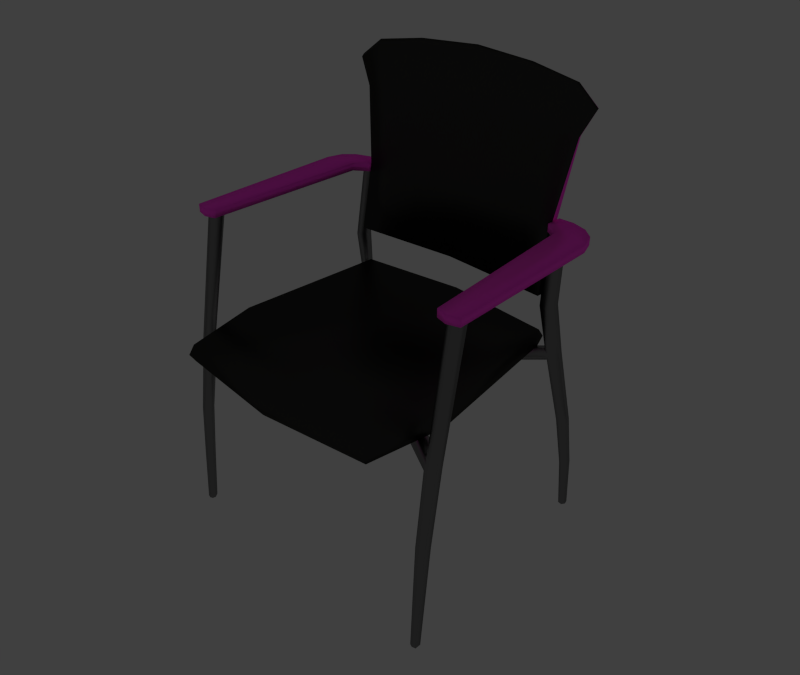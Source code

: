 # Source: stolac.blend  (saved by Blender 2.76.0; exported with 4.5.12 LTS)
import bpy
from mathutils import Matrix  # noqa: F401  (used for matrix-valued properties, if any)

bpy.ops.wm.read_factory_settings(use_empty=True)
scene = bpy.context.scene
scene.name = 'Scene'

# ---- collections
col_collection_1 = bpy.data.collections.new('Collection 1'); scene.collection.children.link(col_collection_1)
col_collection_1.hide_render = True
col_collection_1.hide_viewport = True
col_collection_2 = bpy.data.collections.new('Collection 2'); scene.collection.children.link(col_collection_2)
col_collection_15 = bpy.data.collections.new('Collection 15'); scene.collection.children.link(col_collection_15)
col_collection_15.hide_render = True
col_collection_15.hide_viewport = True

# ---- images (referenced by path relative to the original .blend; pixels are not part of the script)
import os
ASSET_DIR = os.environ.get("B2B_ASSET_DIR", "")  # directory of the original .blend (textures are referenced by path, not embedded)
HERE = os.path.dirname(os.path.abspath(__file__))  # packed textures are extracted next to this script under _unpacked/

def load_image(name, relpath, width, height, colorspace="sRGB"):
    """Load a texture the original file referenced (path relative to the .blend, or extracted next to this script)."""
    p = next((c for c in (os.path.join(HERE, relpath), os.path.join(ASSET_DIR, relpath)) if relpath and os.path.exists(c)), "")
    if p:
        img = bpy.data.images.load(p, check_existing=True)
        img.name = name
    else:  # same state as the original file: an image datablock whose file is absent (Cycles renders it pink)
        img = bpy.data.images.new(name, width, height)
        img.source = "FILE"
        img.filepath = "//" + (relpath or name)
    img.colorspace_settings.name = colorspace
    return img
img_wood_side_panels_jpg = load_image('wood_side_panels.jpg', 'wood_side_panels.jpg', 1024, 1024, 'sRGB')
img_wood_side_panels_bump_png = load_image('wood_side_panels_bump.png', 'wood_side_panels_bump.png', 1024, 1024, 'Non-Color')
img_wood_side_panels_spec_png = load_image('wood_side_panels_spec.png', 'wood_side_panels_spec.png', 1024, 1024, 'Non-Color')

# ---- materials (node trees are filled in below, after node groups)
mat_koza = bpy.data.materials.new('koza')
mat_koza.alpha_threshold = 0.0
mat_koza.roughness = 0.5
mat_koza.line_color = (0.0, 0.0, 0.0, 1.0)
mat_drvo = bpy.data.materials.new('drvo')
mat_drvo.alpha_threshold = 0.0
mat_drvo.roughness = 0.5
mat_drvo.line_color = (0.0, 0.0, 0.0, 1.0)
mat_metal_001 = bpy.data.materials.new('metal.001')
mat_metal_001.alpha_threshold = 0.0
mat_metal_001.roughness = 0.5
mat_metal_001.line_color = (0.0, 0.0, 0.0, 1.0)
mat_matchairleather = bpy.data.materials.new('MatChairLeather')
mat_matchairleather.alpha_threshold = 0.0
mat_matchairleather.diffuse_color = (0.02721, 0.02721, 0.02721, 1.0)
mat_matchairleather.roughness = 0.5
mat_matchairleather.line_color = (0.0, 0.0, 0.0, 1.0)
mat_matchairwood = bpy.data.materials.new('MatChairWood')
mat_matchairwood.alpha_threshold = 0.0
mat_matchairwood.diffuse_color = (0.8, 0.3155, 0.09086, 1.0)
mat_matchairwood.roughness = 0.5
mat_matchairwood.line_color = (0.0, 0.0, 0.0, 1.0)
mat_matchairmetal = bpy.data.materials.new('MatChairMetal')
mat_matchairmetal.alpha_threshold = 0.0
mat_matchairmetal.diffuse_color = (0.2429, 0.2429, 0.2429, 1.0)
mat_matchairmetal.roughness = 0.5
mat_matchairmetal.line_color = (0.0, 0.0, 0.0, 1.0)

# ---- node groups
ng_wood_side_panel = bpy.data.node_groups.new('wood_side_panel', 'ShaderNodeTree')
_s = ng_wood_side_panel.interface.new_socket(name='Shader', in_out='OUTPUT', socket_type='NodeSocketShader')
_s = ng_wood_side_panel.interface.new_socket(name='Value', in_out='OUTPUT', socket_type='NodeSocketFloat')
_s.min_value = 0.0
_s.max_value = 0.0
_s = ng_wood_side_panel.interface.new_socket(name='Vector', in_out='INPUT', socket_type='NodeSocketVector')
_s.min_value = 0.0
_s.max_value = 1.0
_s.hide_value = True
_N = ng_wood_side_panel.nodes; _L = ng_wood_side_panel.links
n0 = _N.new('ShaderNodeTexImage'); n0.name = 'Image Texture.001'; n0.location = (-322, -29)
n0.width = 140
n0.image = img_wood_side_panels_jpg
n1 = _N.new('ShaderNodeTexImage'); n1.name = 'Image Texture.002'; n1.location = (-311, -307)
n1.width = 140
n1.image = img_wood_side_panels_bump_png
n2 = _N.new('ShaderNodeMath'); n2.name = 'Math'; n2.location = (-32, -303)
n2.operation = 'MULTIPLY'
n2.inputs[1].default_value = 0.1
n3 = _N.new('ShaderNodeBsdfAnisotropic'); n3.name = 'Glossy BSDF'; n3.location = (88, 176)
n3.distribution = 'BECKMANN'
n4 = _N.new('ShaderNodeTexImage'); n4.name = 'Image Texture'; n4.location = (-310, 307)
n4.width = 140
n4.image = img_wood_side_panels_spec_png
n5 = _N.new('ShaderNodeMath'); n5.name = 'Math.001'; n5.location = (-127, 271)
n5.operation = 'MULTIPLY'
n5.inputs[1].default_value = 0.6
n6 = _N.new('ShaderNodeBsdfDiffuse'); n6.name = 'Diffuse BSDF'; n6.location = (106, -41)
n7 = _N.new('ShaderNodeMix'); n7.name = 'Mix'; n7.location = (-108, -61)
n7.data_type = 'RGBA'
n7.blend_type = 'ADD'
n7.inputs[0].default_value = 0.9
n7.inputs[7].default_value = (0.5, 0.1288, 0.0, 1.0)
n8 = _N.new('NodeGroupOutput'); n8.name = 'Group Output'; n8.location = (522, 0)
n9 = _N.new('NodeGroupInput'); n9.name = 'Group Input'; n9.location = (-522, 0)
n10 = _N.new('ShaderNodeMixShader'); n10.name = 'Mix Shader'; n10.location = (322, 73)
n10.inputs[0].default_value = 0.8
n11 = _N.new('ShaderNodeMath'); n11.name = 'Math.002'; n11.location = (0, 0)
n11.operation = 'POWER'
_L.new(n10.outputs[0], n8.inputs[0])
_L.new(n3.outputs[0], n10.inputs[1])
_L.new(n6.outputs[0], n10.inputs[2])
_L.new(n1.outputs[0], n2.inputs[0])
_L.new(n0.outputs[0], n7.inputs[6])
_L.new(n0.outputs[0], n3.inputs[0])
_L.new(n4.outputs[0], n5.inputs[0])
_L.new(n9.outputs[0], n4.inputs[0])
_L.new(n2.outputs[0], n8.inputs[1])
_L.new(n7.outputs[2], n6.inputs[0])
_L.new(n9.outputs[0], n0.inputs[0])
_L.new(n9.outputs[0], n1.inputs[0])
_L.new(n5.outputs[0], n11.inputs[0])
_L.new(n11.outputs[0], n3.inputs[1])
n8.is_active_output = True

# ---- material node trees
mat_koza.use_nodes = True; mat_koza.node_tree.nodes.clear()
_N = mat_koza.node_tree.nodes; _L = mat_koza.node_tree.links
n0 = _N.new('ShaderNodeOutputMaterial'); n0.name = 'Material Output'; n0.location = (300, 300)
n1 = _N.new('ShaderNodeMixShader'); n1.name = 'Mix Shader'; n1.location = (110, 300)
n2 = _N.new('ShaderNodeBsdfDiffuse'); n2.name = 'Diffuse BSDF'; n2.location = (-90, 300)
n2.inputs[0].default_value = (0.003096, 0.003096, 0.003096, 1.0)
n3 = _N.new('ShaderNodeBsdfAnisotropic'); n3.name = 'Glossy BSDF'; n3.location = (-90, 300)
n3.distribution = 'BECKMANN'
n3.inputs[0].default_value = (0.005605, 0.005605, 0.005605, 1.0)
n3.inputs[1].default_value = 0.3162
_L.new(n1.outputs[0], n0.inputs[0])
_L.new(n2.outputs[0], n1.inputs[1])
_L.new(n3.outputs[0], n1.inputs[2])
n0.is_active_output = True
mat_drvo.use_nodes = True; mat_drvo.node_tree.nodes.clear()
_N = mat_drvo.node_tree.nodes; _L = mat_drvo.node_tree.links
n0 = _N.new('ShaderNodeOutputMaterial'); n0.name = 'Material Output'; n0.location = (300, 300)
n1 = _N.new('ShaderNodeBsdfDiffuse'); n1.name = 'Diffuse BSDF'; n1.location = (100, 300)
n1.inputs[0].default_value = (0.2266, 0.0745, 0.02155, 1.0)
n1.inputs[1].default_value = 0.1
_L.new(n1.outputs[0], n0.inputs[0])
n0.is_active_output = True
mat_metal_001.use_nodes = True; mat_metal_001.node_tree.nodes.clear()
_N = mat_metal_001.node_tree.nodes; _L = mat_metal_001.node_tree.links
n0 = _N.new('ShaderNodeOutputMaterial'); n0.name = 'Material Output'; n0.location = (300, 300)
n1 = _N.new('ShaderNodeMixShader'); n1.name = 'Mix Shader'; n1.location = (110, 300)
n2 = _N.new('ShaderNodeBsdfDiffuse'); n2.name = 'Diffuse BSDF'; n2.location = (-90, 300)
n2.inputs[0].default_value = (0.01467, 0.01467, 0.01467, 1.0)
n3 = _N.new('ShaderNodeBsdfAnisotropic'); n3.name = 'Glossy BSDF'; n3.location = (-90, 300)
n3.distribution = 'BECKMANN'
n3.inputs[0].default_value = (0.2738, 0.2738, 0.2738, 1.0)
n3.inputs[1].default_value = 0.5385
_L.new(n1.outputs[0], n0.inputs[0])
_L.new(n2.outputs[0], n1.inputs[1])
_L.new(n3.outputs[0], n1.inputs[2])
n0.is_active_output = True
mat_matchairleather.use_nodes = True; mat_matchairleather.node_tree.nodes.clear()
_N = mat_matchairleather.node_tree.nodes; _L = mat_matchairleather.node_tree.links
n0 = _N.new('ShaderNodeOutputMaterial'); n0.name = 'Material Output'; n0.location = (300, 300)
n1 = _N.new('ShaderNodeMixShader'); n1.name = 'Mix Shader'; n1.location = (43, 376)
n1.inputs[0].default_value = 0.6
n2 = _N.new('ShaderNodeMath'); n2.name = 'Math'; n2.location = (61, 154)
n2.operation = 'MULTIPLY'
n2.inputs[1].default_value = 0.01
n3 = _N.new('ShaderNodeBsdfAnisotropic'); n3.name = 'Glossy BSDF'; n3.location = (-202, 445)
n3.distribution = 'BECKMANN'
n3.inputs[0].default_value = (0.1138, 0.1136, 0.106, 1.0)
n3.inputs[1].default_value = 0.4472
n4 = _N.new('ShaderNodeTexVoronoi'); n4.name = 'Voronoi Texture'; n4.location = (-250, 89)
n4.inputs[2].default_value = 100.0
n5 = _N.new('ShaderNodeBsdfDiffuse'); n5.name = 'Diffuse BSDF'; n5.location = (-211, 254)
n5.inputs[0].default_value = (0.009763, 0.009763, 0.009763, 1.0)
n6 = _N.new('ShaderNodeDisplacement'); n6.name = 'Displacement'; n6.location = (0, 0)
n6.inputs[1].default_value = 0.0
n6.inputs[2].default_value = 0.1
_L.new(n1.outputs[0], n0.inputs[0])
_L.new(n3.outputs[0], n1.inputs[1])
_L.new(n5.outputs[0], n1.inputs[2])
_L.new(n4.outputs[1], n2.inputs[0])
_L.new(n2.outputs[0], n6.inputs[0])
_L.new(n6.outputs[0], n0.inputs[2])
n0.is_active_output = True
mat_matchairwood.use_nodes = True; mat_matchairwood.node_tree.nodes.clear()
_N = mat_matchairwood.node_tree.nodes; _L = mat_matchairwood.node_tree.links
n0 = _N.new('ShaderNodeTexCoord'); n0.name = 'Texture Coordinate'; n0.location = (-1511, 244)
n1 = _N.new('ShaderNodeMapping'); n1.name = 'Mapping'; n1.location = (-1174, 255)
n1.inputs[3].default_value = (3.0, 3.0, 3.0)
n2 = _N.new('ShaderNodeOutputMaterial'); n2.name = 'Material Output'; n2.location = (-240, 214)
n3 = _N.new('ShaderNodeGroup'); n3.name = 'Group'; n3.location = (-625, 229)
n3.width = 183
n3.node_tree = ng_wood_side_panel
n4 = _N.new('ShaderNodeDisplacement'); n4.name = 'Displacement'; n4.location = (0, 0)
n4.inputs[1].default_value = 0.0
n4.inputs[2].default_value = 0.1
_L.new(n3.outputs[0], n2.inputs[0])
_L.new(n1.outputs[0], n3.inputs[0])
_L.new(n0.outputs[2], n1.inputs[0])
_L.new(n3.outputs[1], n4.inputs[0])
_L.new(n4.outputs[0], n2.inputs[2])
n2.is_active_output = True
mat_matchairmetal.use_nodes = True; mat_matchairmetal.node_tree.nodes.clear()
_N = mat_matchairmetal.node_tree.nodes; _L = mat_matchairmetal.node_tree.links
n0 = _N.new('ShaderNodeBsdfAnisotropic'); n0.name = 'Glossy BSDF'; n0.location = (4, 301)
n0.distribution = 'BECKMANN'
n0.inputs[0].default_value = (0.2429, 0.2429, 0.2429, 1.0)
n1 = _N.new('ShaderNodeOutputMaterial'); n1.name = 'Material Output'; n1.location = (253, 302)
_L.new(n0.outputs[0], n1.inputs[0])
n1.is_active_output = True

# ---- world
world_world = bpy.data.worlds.new('World'); scene.world = world_world
world_world.color = (0.05088, 0.05088, 0.05088)
world_world.use_sun_shadow = False
world_world.sun_shadow_jitter_overblur = 0.0
world_world.cycles.sampling_method = 'MANUAL'
world_world.cycles.sample_map_resolution = 256

# ---- cameras
cam_camera = bpy.data.cameras.new('Camera')
cam_camera.clip_end = 100.0
cam_camera.lens = 35.0
cam_camera.sensor_width = 32.0
cam_camera.sensor_height = 18.0
cam_camera.ortho_scale = 7.314
cam_camera.dof.focus_distance = 0.0

# ---- lights
light_lamp = bpy.data.lights.new('Lamp', 'SUN')
light_lamp.transmission_factor = 0.0
light_lamp.cutoff_distance = 30.0
light_lamp.angle = 1.527
light_lamp.energy = 1.0
light_lamp.shadow_buffer_clip_start = 1.001
light_lamp.shadow_soft_size = 0.9572
light_lamp.shadow_cascade_max_distance = 1000.0
light_lamp.cycles.use_multiple_importance_sampling = False

# ---- meshes
me_plane = bpy.data.meshes.new('Plane')
me_plane.from_pydata([(1.155, -0.8919, -4.271e-09), (-0.8447, -0.8919, -4.271e-09), (1.155, 1.108, -4.271e-09), (-0.8447, 1.108, -4.271e-09)], [], [(1, 0, 2, 3)])
me_plane.use_remesh_preserve_volume = False
me_plane.use_remesh_preserve_attributes = False
me_plane.use_mirror_vertex_groups = False
me_plane.update()
me_cube_001 = bpy.data.meshes.new('Cube.001')
me_cube_001.from_pydata([(-0.2889, 0.1917, 0.4743), (-0.2683, 0.2078, 0.4743), (-0.2862, 0.1647, 0.6083), (-0.2676, 0.1792, 0.6083), (-0.2761, 0.1753, 0.4743), (-0.2554, 0.1914, 0.4743), (-0.2733, 0.1483, 0.6083), (-0.2548, 0.1628, 0.6083), (-0.2832, 0.1531, 0.6083), (-0.2601, 0.1712, 0.6083), (-0.2581, 0.2032, 0.4743), (-0.2839, 0.1831, 0.4743), (-0.2791, 0.204, 0.4743), (-0.2801, 0.1724, 0.6083), (-0.2625, 0.1829, 0.4743), (-0.2636, 0.1513, 0.6083), (-0.2723, 0.1612, 0.6083), (-0.286, 0.2498, 0.0), (-0.2752, 0.2582, 0.0), (-0.2793, 0.2412, 0.0), (-0.2685, 0.2496, 0.0), (-0.2699, 0.2558, 0.0), (-0.2833, 0.2453, 0.0), (-0.2808, 0.2562, 0.0), (-0.2722, 0.2452, 0.0), (-0.2762, 0.2511, 0.0), (-0.2886, 0.2089, 0.3723), (-0.2889, 0.2321, 0.2125), (-0.2876, 0.2413, 0.1062), (-0.2813, 0.2492, 0.1062), (-0.2814, 0.2415, 0.2125), (-0.28, 0.2197, 0.3723), (-0.2633, 0.201, 0.3824), (-0.2688, 0.2254, 0.2125), (-0.2707, 0.2356, 0.1062), (-0.2794, 0.2308, 0.1062), (-0.2791, 0.2196, 0.2125), (-0.2711, 0.1949, 0.3796), (-0.2844, 0.2358, 0.1062), (-0.285, 0.2256, 0.2125), (-0.2842, 0.2013, 0.3723), (-0.2678, 0.2487, 0.1062), (-0.2654, 0.2409, 0.2125), (-0.2582, 0.2148, 0.3796), (-0.2705, 0.223, 0.3723), (-0.2732, 0.2444, 0.2125), (-0.2744, 0.2517, 0.1062), (-0.2661, 0.2411, 0.1062), (-0.2634, 0.2319, 0.2125), (-0.257, 0.2085, 0.3824), (-0.2679, 0.2017, 0.3582), (-0.275, 0.1966, 0.3625), (-0.2636, 0.2143, 0.3625), (-0.2617, 0.2091, 0.3582), (-0.1764, 0.1792, 0.3824), (-0.1808, 0.1795, 0.3718), (-0.2719, 0.1944, 0.3723), (-0.2589, 0.2174, 0.3723), (-0.1864, 0.1716, 0.3795), (-0.178, 0.1889, 0.3795), (-0.207, -0.1871, 0.6043), (-0.25, 0.1828, 0.6083), (-0.2844, -0.1588, 0.6083), (-0.2924, 0.1828, 0.6083), (-0.2332, -0.1372, 0.6043), (-0.2925, -0.1099, 0.6083), (-0.205, -0.1563, 0.6043), (-0.2938, -0.1291, 0.6083), (-0.2701, 0.1888, 0.6083), (-0.2637, -0.1774, 0.6043), (-0.2571, -0.143, 0.6043), (-0.2495, -0.1631, 0.6043), (-0.207, -0.1871, 0.6179), (-0.25, 0.1828, 0.6179), (-0.2844, -0.1588, 0.6179), (-0.2924, 0.1828, 0.6179), (-0.2332, -0.1372, 0.6179), (-0.2925, -0.1099, 0.6179), (-0.205, -0.1563, 0.6179), (-0.2938, -0.1291, 0.6179), (-0.2701, 0.1888, 0.6179), (-0.2637, -0.1774, 0.6179), (-0.2571, -0.143, 0.6179), (-0.2495, -0.1631, 0.6179), (-0.2333, -0.1683, 0.4703), (-0.2333, -0.1421, 0.4703), (-0.2287, -0.181, 0.6043), (-0.2287, -0.1575, 0.6043), (-0.2125, -0.1683, 0.4703), (-0.2125, -0.142, 0.4703), (-0.2079, -0.181, 0.6043), (-0.2079, -0.1575, 0.6083), (-0.2177, -0.1859, 0.6043), (-0.2177, -0.1565, 0.6043), (-0.2234, -0.1369, 0.4703), (-0.2234, -0.1696, 0.4703), (-0.237, -0.1529, 0.4703), (-0.2311, -0.1715, 0.6043), (-0.2101, -0.1529, 0.4703), (-0.2042, -0.1715, 0.6043), (-0.2174, -0.1723, 0.6043), (-0.2708, -0.2223, 0.0), (-0.2708, -0.2086, 0.0), (-0.2599, -0.2223, 0.0), (-0.2599, -0.2086, 0.0), (-0.2656, -0.2059, 0.0), (-0.2656, -0.223, 0.0), (-0.2727, -0.2143, 0.0), (-0.2587, -0.2143, 0.0), (-0.2658, -0.2138, 0.0), (-0.2427, -0.1832, 0.3682), (-0.2596, -0.2094, 0.2125), (-0.2674, -0.2194, 0.1062), (-0.2698, -0.2096, 0.1062), (-0.2624, -0.1977, 0.2125), (-0.2459, -0.1697, 0.3682), (-0.2209, -0.1681, 0.3783), (-0.2419, -0.1977, 0.2125), (-0.2526, -0.2096, 0.1062), (-0.2541, -0.2195, 0.1062), (-0.2437, -0.2094, 0.2125), (-0.2209, -0.178, 0.3756), (-0.2611, -0.2203, 0.1062), (-0.2521, -0.2104, 0.2125), (-0.234, -0.1843, 0.3682), (-0.2611, -0.1993, 0.1062), (-0.2521, -0.1855, 0.2125), (-0.2286, -0.1555, 0.3756), (-0.2427, -0.1602, 0.3682), (-0.2596, -0.1895, 0.2125), (-0.2675, -0.2026, 0.1062), (-0.2541, -0.2026, 0.1062), (-0.2437, -0.1895, 0.2125), (-0.2229, -0.1585, 0.3783), (-0.207, 0.2878, 0.4131), (-0.207, -0.1563, 0.4131), (-0.207, 0.2878, 0.3783), (-0.207, -0.1563, 0.3783), (-0.2171, -0.1261, 0.3783), (-0.2171, 0.2575, 0.3783), (-0.2171, 0.2575, 0.4131), (-0.2171, -0.1261, 0.4131), (-0.1762, 0.2979, 0.3783), (-0.1762, 0.2979, 0.4131), (-0.1762, -0.1664, 0.3783), (-0.1762, -0.1664, 0.4131), (-0.1762, 0.2575, 0.4148), (-0.1762, -0.1261, 0.4148), (-7.834e-09, -0.1792, 0.3783), (1.358e-08, 0.3107, 0.3783), (-0.2368, 0.1407, 0.3783), (-0.2368, 0.1407, 0.4131), (-0.1925, 0.1407, 0.4148), (1.358e-08, 0.3107, 0.4131), (-7.834e-09, -0.1792, 0.4131), (1.172e-08, 0.2681, 0.4148), (-5.973e-09, -0.1366, 0.4148), (6.151e-09, 0.1407, 0.4072), (-0.2089, -0.1691, 0.4862), (-0.2089, -0.1388, 0.489), (-0.1728, -0.2155, 0.8478), (-0.1728, -0.1849, 0.8499), (-2.86e-08, -0.1817, 0.4862), (6.064e-08, -0.1515, 0.489), (-1.096e-07, -0.2206, 0.8573), (2.047e-08, -0.1972, 0.8594), (-0.2307, -0.2107, 0.8318), (-0.2307, -0.1807, 0.8346), (4.223e-08, -0.1866, 0.8403), (4.79e-08, -0.1848, 0.8177), (-0.2427, -0.2083, 0.8085), (-0.2427, -0.179, 0.8112), (4.76e-08, -0.1747, 0.6179), (-0.2036, -0.1856, 0.6154), (-0.2036, -0.1583, 0.6179), (4.21e-08, -0.1868, 0.7683), (-0.2205, -0.2039, 0.7599), (-0.2205, -0.1745, 0.7626), (-0.2243, -0.1713, 0.3542), (-0.2247, -0.18, 0.3584), (-0.2316, -0.1602, 0.3584), (-0.2263, -0.1618, 0.3542), (-0.1536, -0.1175, 0.3783), (-0.1565, -0.1207, 0.3677), (-0.221, -0.1789, 0.3683), (-0.2311, -0.1545, 0.3682), (-0.1537, -0.13, 0.3754), (-0.1622, -0.1127, 0.3754), (-0.2095, 0.2983, 0.3957), (-0.2095, -0.1677, 0.3957), (-0.2201, -0.136, 0.3957), (-0.2201, 0.2666, 0.3957), (-0.1772, 0.3089, 0.3957), (-0.1772, -0.1783, 0.3957), (-0.2408, 0.144, 0.3957), (0.008476, 0.3224, 0.3957), (0.008476, -0.1917, 0.3957), (-0.21, -0.1533, 0.4828), (-0.1732, -0.1969, 0.8518), (0.003675, -0.1662, 0.4828), (0.003674, -0.2094, 0.8592), (-0.2323, -0.1959, 0.8358), (-0.2446, -0.1938, 0.8119), (-0.2046, -0.1717, 0.6146), (-0.2219, -0.1893, 0.7623), (-0.1795, -0.1312, 0.489), (-0.1984, -0.1723, 0.8353), (-0.2089, -0.1705, 0.812), (-0.1749, -0.1512, 0.6179), (-0.1896, -0.1669, 0.7633), (-0.18, -0.155, 0.4828), (0.003137, -0.211, 0.8586), (-0.2099, -0.1556, 0.4833), (-0.1731, -0.1996, 0.8512), (-0.232, -0.1981, 0.8352), (-0.2443, -0.196, 0.8114), (-0.2045, -0.1737, 0.6147), (-0.2217, -0.1914, 0.7619), (-0.0002073, -0.1741, 0.487), (-0.1941, -0.1623, 0.487), (0.001342, -0.2099, 0.859), (-0.2094, -0.1548, 0.4855), (-0.173, -0.198, 0.8494), (-0.2313, -0.1968, 0.8337), (-0.2435, -0.1948, 0.8102), (-0.2041, -0.1728, 0.6155), (-0.2211, -0.1903, 0.7612)], [], [(12, 1, 3, 13), (14, 15, 7, 5), (16, 9, 7, 15), (9, 10, 5, 7), (11, 8, 6, 4), (41, 46, 18, 21), (13, 3, 9, 16), (3, 1, 10, 9), (0, 2, 8, 11), (38, 35, 19, 22), (0, 12, 13, 2), (4, 6, 15, 14), (8, 16, 15, 6), (29, 28, 17, 23), (2, 13, 16, 8), (35, 34, 24, 19), (25, 22, 19, 24), (23, 17, 22, 25), (21, 25, 24, 20), (18, 23, 25, 21), (28, 38, 22, 17), (47, 41, 21, 20), (34, 47, 20, 24), (46, 29, 23, 18), (10, 1, 44, 43), (42, 45, 46, 41), (11, 4, 37, 40), (39, 36, 35, 38), (12, 0, 26, 31), (30, 27, 28, 29), (4, 14, 32, 37), (51, 50, 33, 36), (36, 33, 34, 35), (0, 11, 40, 26), (27, 39, 38, 28), (5, 10, 43, 49), (53, 52, 42, 48), (48, 42, 41, 47), (14, 5, 49, 32), (50, 53, 48, 33), (33, 48, 47, 34), (1, 12, 31, 44), (45, 30, 29, 46), (26, 40, 39, 27), (40, 56, 51), (55, 58, 54), (55, 54, 59), (31, 26, 27, 30), (43, 57, 59, 54), (37, 32, 54), (57, 44, 52), (49, 43, 54), (44, 31, 30, 45), (52, 44, 45, 42), (40, 51, 36, 39), (43, 44, 57), (32, 49, 54), (40, 37, 56), (56, 37, 54, 58), (50, 51, 55), (52, 53, 55), (53, 50, 55), (57, 52, 55, 59), (51, 56, 58, 55), (71, 67, 62, 69), (68, 63, 65, 70), (70, 65, 67, 71), (66, 71, 69, 60), (61, 68, 70, 64), (64, 70, 71, 66), (83, 81, 74, 79), (80, 82, 77, 75), (82, 83, 79, 77), (78, 72, 81, 83), (73, 76, 82, 80), (76, 78, 83, 82), (60, 69, 81, 72), (63, 68, 80, 75), (67, 65, 77, 79), (64, 66, 78, 76), (62, 67, 79, 74), (66, 60, 72, 78), (69, 62, 74, 81), (68, 61, 73, 80), (65, 63, 75, 77), (61, 64, 76, 73), (96, 85, 87, 97), (98, 99, 91, 89), (100, 93, 91, 99), (93, 94, 89, 91), (95, 92, 90, 88), (125, 130, 102, 105), (97, 87, 93, 100), (87, 85, 94, 93), (84, 86, 92, 95), (122, 119, 103, 106), (84, 96, 97, 86), (88, 90, 99, 98), (92, 100, 99, 90), (113, 112, 101, 107), (86, 97, 100, 92), (119, 118, 108, 103), (109, 106, 103, 108), (107, 101, 106, 109), (105, 109, 108, 104), (102, 107, 109, 105), (112, 122, 106, 101), (131, 125, 105, 104), (118, 131, 104, 108), (130, 113, 107, 102), (94, 85, 128, 127), (126, 129, 130, 125), (95, 88, 121, 124), (123, 120, 119, 122), (96, 84, 110, 115), (114, 111, 112, 113), (88, 98, 116, 121), (179, 178, 117, 120), (120, 117, 118, 119), (84, 95, 124, 110), (111, 123, 122, 112), (89, 94, 127, 133), (181, 180, 126, 132), (132, 126, 125, 131), (98, 89, 133, 116), (178, 181, 132, 117), (117, 132, 131, 118), (85, 96, 115, 128), (129, 114, 113, 130), (193, 189, 135, 145), (191, 188, 134, 140), (189, 190, 141, 135), (194, 191, 140, 151), (188, 192, 143, 134), (196, 193, 145, 154), (141, 147, 145, 135), (139, 149, 142, 136), (134, 143, 146, 140), (151, 152, 147, 141), (137, 144, 148, 138), (190, 194, 151, 141), (140, 146, 152, 151), (192, 195, 153, 143), (147, 156, 154, 145), (143, 153, 155, 146), (152, 157, 156, 147), (162, 173, 158), (148, 144, 193, 196), (146, 155, 157, 152), (210, 197, 159, 205), (160, 166, 170), (201, 198, 161, 167), (202, 201, 167, 171), (207, 206, 168, 169), (204, 202, 171, 177), (209, 207, 169, 175), (197, 203, 174, 159), (205, 208, 172, 163), (203, 204, 177, 174), (208, 209, 175, 172), (110, 124, 123, 111), (124, 184, 179), (183, 186, 182), (183, 182, 187), (115, 110, 111, 114), (127, 185, 187, 182), (121, 116, 182), (185, 128, 180), (133, 127, 182), (128, 115, 114, 129), (180, 128, 129, 126), (124, 179, 120, 123), (127, 128, 185), (116, 133, 182), (124, 121, 184), (184, 121, 182, 186), (144, 137, 189, 193), (139, 136, 188, 191), (137, 138, 190, 189), (150, 139, 191, 194), (136, 142, 192, 188), (138, 150, 194, 190), (138, 148, 150), (223, 222, 198, 201), (224, 223, 201, 202), (226, 224, 202, 204), (221, 225, 203, 197), (225, 226, 204, 203), (199, 210, 205, 163), (200, 165, 161, 198), (167, 161, 206), (220, 200, 198, 222), (171, 167, 206, 207), (206, 161, 165, 168), (177, 171, 207, 209), (218, 219, 210, 199), (159, 174, 208, 205), (164, 160, 176), (174, 177, 209, 208), (150, 148, 149, 139), (142, 149, 195, 192), (176, 160, 170), (162, 164, 176, 173), (219, 221, 197, 210), (178, 179, 183), (180, 181, 183), (181, 178, 183), (185, 180, 183, 187), (179, 184, 186, 183), (166, 160, 213, 214), (170, 166, 214, 215), (176, 170, 215, 217), (158, 173, 216, 212), (173, 176, 217, 216), (164, 211, 213, 160), (214, 213, 222, 223), (215, 214, 223, 224), (217, 215, 224, 226), (212, 216, 225, 221), (216, 217, 226, 225), (211, 220, 222, 213), (162, 158, 219, 218), (158, 212, 221, 219)])
me_cube_001.polygons.foreach_set('material_index', [2, 2, 2, 2, 2, 2, 2, 2, 2, 2, 2, 2, 2, 2, 2, 2, 2, 2, 2, 2, 2, 2, 2, 2, 2, 2, 2, 2, 2, 2, 2, 2, 2, 2, 2, 2, 2, 2, 2, 2, 2, 2, 2, 2, 2, 2, 2, 2, 2, 2, 2, 2, 2, 2, 2, 2, 2, 2, 2, 2, 2, 2, 2, 2, 1, 1, 1, 1, 1, 1, 1, 1, 1, 1, 1, 1, 1, 1, 1, 1, 1, 1, 1, 1, 1, 1, 2, 2, 2, 2, 2, 2, 2, 2, 2, 2, 2, 2, 2, 2, 2, 2, 2, 2, 2, 2, 2, 2, 2, 2, 2, 2, 2, 2, 2, 2, 2, 2, 2, 2, 2, 2, 2, 2, 2, 2, 2, 2, 2, 0, 0, 0, 0, 0, 0, 0, 0, 0, 0, 0, 0, 0, 0, 0, 0, 0, 1, 0, 0, 0, 1, 0, 0, 0, 0, 0, 0, 0, 0, 0, 2, 2, 2, 2, 2, 2, 2, 2, 2, 2, 2, 2, 2, 2, 2, 2, 0, 0, 0, 0, 0, 0, 0, 0, 0, 0, 0, 0, 0, 0, 0, 1, 0, 0, 0, 0, 0, 1, 0, 0, 0, 1, 1, 0, 2, 2, 2, 2, 2, 1, 1, 1, 1, 1, 1, 1, 1, 1, 1, 1, 1, 1, 1])
me_cube_001.materials.append(mat_koza)
me_cube_001.materials.append(mat_drvo)
me_cube_001.materials.append(mat_metal_001)
me_cube_001.use_remesh_preserve_volume = False
me_cube_001.use_remesh_preserve_attributes = False
me_cube_001.use_mirror_vertex_groups = False
me_cube_001.update()
me_cube_000 = bpy.data.meshes.new('Cube.000')
me_cube_000.from_pydata([(-0.2827, 0.1714, 0.603), (-0.2713, 0.1792, 0.603), (-0.2668, 0.1483, 0.603), (-0.2548, 0.1628, 0.603), (-0.2832, 0.1531, 0.603), (-0.2601, 0.1712, 0.603), (-0.2825, 0.2565, 0.0), (-0.2752, 0.2582, 0.0), (-0.2744, 0.2412, 0.0), (-0.2685, 0.2496, 0.0), (-0.2699, 0.2558, 0.0), (-0.2833, 0.2453, 0.0), (-0.2851, 0.2156, 0.3654), (-0.2854, 0.2388, 0.2125), (-0.2841, 0.248, 0.1062), (-0.2744, 0.2517, 0.1062), (-0.2732, 0.2444, 0.2125), (-0.2705, 0.223, 0.3654), (-0.2645, 0.2, 0.3773), (-0.2742, 0.2196, 0.2125), (-0.2745, 0.2308, 0.1062), (-0.2844, 0.2358, 0.1062), (-0.285, 0.2256, 0.2125), (-0.2842, 0.2013, 0.3654), (-0.2678, 0.2487, 0.1062), (-0.2654, 0.2409, 0.2125), (-0.2627, 0.2148, 0.3782), (-0.2661, 0.2411, 0.1062), (-0.2634, 0.2319, 0.2125), (-0.2593, 0.2042, 0.3791), (-0.2702, 0.1966, 0.3556), (-0.2626, 0.2203, 0.3556), (-0.2617, 0.2091, 0.3514), (-0.207, -0.1871, 0.603), (-0.25, 0.1828, 0.603), (-0.2844, -0.1588, 0.603), (-0.2924, 0.1828, 0.603), (-0.2332, -0.1372, 0.603), (-0.2938, -0.1291, 0.603), (-0.205, -0.1563, 0.603), (-0.2701, 0.1888, 0.603), (-0.2637, -0.1774, 0.603), (-0.207, -0.1871, 0.6179), (-0.2844, -0.1588, 0.6179), (-0.2924, 0.1828, 0.6179), (-0.2332, -0.1372, 0.6179), (-0.2938, -0.1291, 0.6179), (-0.205, -0.1563, 0.6179), (-0.2701, 0.1888, 0.6179), (-0.2637, -0.1774, 0.6179), (-0.2333, -0.1683, 0.4703), (-0.2284, -0.1395, 0.4703), (-0.2287, -0.181, 0.603), (-0.2232, -0.157, 0.603), (-0.218, -0.1689, 0.4703), (-0.2125, -0.142, 0.4703), (-0.2128, -0.1835, 0.603), (-0.2079, -0.1575, 0.603), (-0.237, -0.1529, 0.4703), (-0.2311, -0.1715, 0.603), (-0.2101, -0.1529, 0.4703), (-0.2042, -0.1715, 0.603), (-0.2708, -0.2223, 0.0), (-0.2682, -0.2072, 0.0), (-0.2628, -0.2226, 0.0), (-0.2599, -0.2086, 0.0), (-0.2727, -0.2143, 0.0), (-0.2587, -0.2143, 0.0), (-0.2427, -0.1832, 0.3682), (-0.2596, -0.2094, 0.2125), (-0.2674, -0.2194, 0.1062), (-0.2698, -0.2096, 0.1062), (-0.2624, -0.1977, 0.2125), (-0.2459, -0.1697, 0.3682), (-0.2205, -0.17, 0.3783), (-0.2419, -0.1977, 0.2125), (-0.2526, -0.2096, 0.1062), (-0.2576, -0.2199, 0.1062), (-0.2479, -0.2099, 0.2125), (-0.2245, -0.18, 0.3643), (-0.2643, -0.201, 0.1062), (-0.2558, -0.1875, 0.2125), (-0.2322, -0.1583, 0.3652), (-0.2541, -0.2026, 0.1062), (-0.2437, -0.1895, 0.2125), (-0.2233, -0.1566, 0.3783), (-0.207, 0.2878, 0.4131), (-0.207, -0.1563, 0.4131), (-0.207, 0.2878, 0.3783), (-0.207, -0.1563, 0.3783), (-0.2368, 0.1407, 0.3783), (-0.2368, 0.1407, 0.4131), (-0.2089, -0.1691, 0.4862), (-0.2089, -0.1388, 0.489), (-0.1112, -0.2188, 0.8512), (-0.1112, -0.1905, 0.8533), (-0.1601, -0.1617, 0.6179), (-0.2045, -0.2129, 0.8361), (-0.2045, -0.1829, 0.8387), (-0.2427, -0.2089, 0.8085), (-0.2427, -0.179, 0.8112), (-0.2036, -0.1856, 0.6154), (-0.2036, -0.1583, 0.6179), (-0.2205, -0.2039, 0.7599), (-0.2205, -0.1745, 0.7626), (-0.2243, -0.1713, 0.3542), (-0.2263, -0.1618, 0.3542), (-0.2095, 0.2983, 0.3957), (-0.2095, -0.1677, 0.3957), (-0.2408, 0.144, 0.3957), (-0.2263, -0.1892, 0.7612), (-0.2114, -0.1976, 0.8447), (-0.2521, -0.1937, 0.8126), (-0.1181, -0.2045, 0.8596), (-0.2036, -0.1719, 0.6167), (-0.2089, -0.1539, 0.4876), (-0.09226, -0.1671, 0.6179), (-0.1643, -0.1725, 0.4862), (-0.09465, -0.1779, 0.4862), (-0.09226, -0.1943, 0.6154), (-0.1601, -0.189, 0.6154), (-0.09465, -0.1476, 0.489), (-0.1643, -0.1422, 0.489), (-0.1734, -0.1779, 0.7626), (-0.09991, -0.1833, 0.7626), (-0.09465, -0.1627, 0.4876), (-0.1643, -0.1574, 0.4876), (-0.1734, -0.2073, 0.7626), (-0.09991, -0.2126, 0.7626), (-0.25, 0.1828, 0.6179), (-0.2354, -0.187, 0.6179), (-0.2354, -0.187, 0.603), (-0.267, -0.1312, 0.6179), (-0.267, -0.1312, 0.603), (0.2827, 0.1714, 0.603), (0.2713, 0.1792, 0.603), (0.2668, 0.1483, 0.603), (0.2548, 0.1628, 0.603), (0.2832, 0.1531, 0.603), (0.2601, 0.1712, 0.603), (0.2825, 0.2565, 0.0), (0.2752, 0.2582, 0.0), (0.2744, 0.2412, 0.0), (0.2685, 0.2496, 0.0), (0.2699, 0.2558, 0.0), (0.2833, 0.2453, 0.0), (0.2851, 0.2156, 0.3654), (0.2854, 0.2388, 0.2125), (0.2841, 0.248, 0.1062), (0.2744, 0.2517, 0.1062), (0.2732, 0.2444, 0.2125), (0.2705, 0.223, 0.3654), (0.2645, 0.2, 0.3773), (0.2742, 0.2196, 0.2125), (0.2745, 0.2308, 0.1062), (0.2844, 0.2358, 0.1062), (0.285, 0.2256, 0.2125), (0.2842, 0.2013, 0.3654), (0.2678, 0.2487, 0.1062), (0.2654, 0.2409, 0.2125), (0.2627, 0.2148, 0.3782), (0.2661, 0.2411, 0.1062), (0.2634, 0.2319, 0.2125), (0.2593, 0.2042, 0.3791), (0.2702, 0.1966, 0.3556), (0.2626, 0.2203, 0.3556), (0.2617, 0.2091, 0.3514), (0.207, -0.1871, 0.603), (0.25, 0.1828, 0.603), (0.2844, -0.1588, 0.603), (0.2924, 0.1828, 0.603), (0.2332, -0.1372, 0.603), (0.2938, -0.1291, 0.603), (0.205, -0.1563, 0.603), (0.2701, 0.1888, 0.603), (0.2637, -0.1774, 0.603), (0.207, -0.1871, 0.6179), (0.2844, -0.1588, 0.6179), (0.2924, 0.1828, 0.6179), (0.2332, -0.1372, 0.6179), (0.2938, -0.1291, 0.6179), (0.205, -0.1563, 0.6179), (0.2701, 0.1888, 0.6179), (0.2637, -0.1774, 0.6179), (0.2333, -0.1683, 0.4703), (0.2284, -0.1395, 0.4703), (0.2287, -0.181, 0.603), (0.2232, -0.157, 0.603), (0.218, -0.1689, 0.4703), (0.2125, -0.142, 0.4703), (0.2128, -0.1835, 0.603), (0.2079, -0.1575, 0.603), (0.237, -0.1529, 0.4703), (0.2311, -0.1715, 0.603), (0.2101, -0.1529, 0.4703), (0.2042, -0.1715, 0.603), (0.2708, -0.2223, 0.0), (0.2682, -0.2072, 0.0), (0.2628, -0.2226, 0.0), (0.2599, -0.2086, 0.0), (0.2727, -0.2143, 0.0), (0.2587, -0.2143, 0.0), (0.2427, -0.1832, 0.3682), (0.2596, -0.2094, 0.2125), (0.2674, -0.2194, 0.1062), (0.2698, -0.2096, 0.1062), (0.2624, -0.1977, 0.2125), (0.2459, -0.1697, 0.3682), (0.2205, -0.17, 0.3783), (0.2419, -0.1977, 0.2125), (0.2526, -0.2096, 0.1062), (0.2576, -0.2199, 0.1062), (0.2479, -0.2099, 0.2125), (0.2245, -0.18, 0.3643), (0.2643, -0.201, 0.1062), (0.2558, -0.1875, 0.2125), (0.2322, -0.1583, 0.3652), (0.2541, -0.2026, 0.1062), (0.2437, -0.1895, 0.2125), (0.2233, -0.1566, 0.3783), (0.207, 0.2878, 0.4131), (0.207, -0.1563, 0.4131), (0.207, 0.2878, 0.3783), (0.207, -0.1563, 0.3783), (0.0, -0.1792, 0.3783), (0.0, 0.3107, 0.3783), (0.2368, 0.1407, 0.3783), (0.2368, 0.1407, 0.4131), (0.0, 0.3107, 0.4131), (0.0, -0.1792, 0.4131), (0.2089, -0.1691, 0.4862), (0.2089, -0.1388, 0.489), (0.1112, -0.2188, 0.8512), (0.1112, -0.1905, 0.8533), (0.0, -0.1548, 0.489), (0.1601, -0.1617, 0.6179), (0.0, -0.224, 0.8573), (0.0, -0.2005, 0.8594), (0.2045, -0.2129, 0.8361), (0.2045, -0.1829, 0.8387), (0.2427, -0.2089, 0.8085), (0.2427, -0.179, 0.8112), (0.2036, -0.1856, 0.6154), (0.2036, -0.1583, 0.6179), (0.2205, -0.2039, 0.7599), (0.2205, -0.1745, 0.7626), (0.2243, -0.1713, 0.3542), (0.2263, -0.1618, 0.3542), (0.0, 0.1246, 0.4131), (0.2095, 0.2983, 0.3957), (0.2095, -0.1677, 0.3957), (0.2408, 0.144, 0.3957), (0.0, 0.3224, 0.3957), (0.0, -0.1917, 0.3957), (0.0, -0.17, 0.4876), (0.2263, -0.1892, 0.7612), (0.2114, -0.1976, 0.8447), (0.2521, -0.1937, 0.8126), (0.0, -0.2123, 0.8657), (0.1181, -0.2045, 0.8596), (0.2036, -0.1719, 0.6167), (0.2089, -0.1539, 0.4876), (0.0, -0.1851, 0.4862), (0.0, -0.2016, 0.6154), (0.0, -0.1744, 0.6179), (0.0, -0.1905, 0.7626), (0.09226, -0.1671, 0.6179), (0.1643, -0.1725, 0.4862), (0.09465, -0.1779, 0.4862), (0.09226, -0.1943, 0.6154), (0.1601, -0.189, 0.6154), (0.09465, -0.1476, 0.489), (0.1643, -0.1422, 0.489), (0.1734, -0.1779, 0.7626), (0.09991, -0.1833, 0.7626), (0.09465, -0.1627, 0.4876), (0.1643, -0.1574, 0.4876), (0.1734, -0.2073, 0.7626), (0.09991, -0.2126, 0.7626), (0.0, -0.2199, 0.7626), (0.25, 0.1828, 0.6179), (0.2354, -0.187, 0.6179), (0.2354, -0.187, 0.603), (0.267, -0.1312, 0.6179), (0.267, -0.1312, 0.603), (0.0, 0.1246, 0.3783), (-0.1358, 0.1245, 0.3649), (-0.1226, -0.06908, 0.3781), (-0.1137, -0.08045, 0.3542), (-0.1147, -0.08121, 0.3783), (-0.1111, -0.08724, 0.3643), (-0.1233, -0.06724, 0.3545), (-0.129, -0.06189, 0.3652), (-0.2638, 0.2191, 0.3654), (-0.2561, 0.2163, 0.3556), (-0.2529, 0.2003, 0.3791), (-0.2562, 0.2109, 0.3782), (-0.2552, 0.2052, 0.3514), (-0.2639, 0.1925, 0.3556), (-0.258, 0.1959, 0.3773), (-0.2778, 0.1972, 0.3654), (-0.2291, -0.1554, 0.3652), (-0.2232, -0.159, 0.3542), (-0.221, -0.1686, 0.3542), (-0.2211, -0.1773, 0.3643), (-0.2172, -0.1673, 0.3783), (-0.22, -0.1538, 0.3783), (0.2658, 0.2202, 0.3654), (0.258, 0.2175, 0.3556), (0.2549, 0.2015, 0.3791), (0.2582, 0.2121, 0.3782), (0.2572, 0.2063, 0.3514), (0.2658, 0.1938, 0.3556), (0.26, 0.1971, 0.3773), (0.2797, 0.1984, 0.3654), (0.2286, -0.1549, 0.3652), (0.2226, -0.1585, 0.3542), (0.2204, -0.1681, 0.3542), (0.2206, -0.1768, 0.3643), (0.2166, -0.1668, 0.3783), (0.2194, -0.1533, 0.3783), (0.2498, 0.1789, 0.603), (0.2924, 0.179, 0.603), (0.2924, 0.179, 0.6179), (0.2498, 0.1789, 0.6179), (0.27, 0.1849, 0.6179), (0.27, 0.1849, 0.603), (-0.2497, 0.1775, 0.603), (-0.2924, 0.1776, 0.603), (-0.2924, 0.1776, 0.6179), (-0.2497, 0.1775, 0.6179), (-0.27, 0.1835, 0.6179), (-0.27, 0.1835, 0.603), (-0.2085, -0.1539, 0.603), (-0.2106, -0.1871, 0.603), (-0.2085, -0.1539, 0.6179), (-0.2106, -0.1871, 0.6179), (0.2069, -0.155, 0.603), (0.209, -0.1871, 0.603), (0.2069, -0.155, 0.6179), (0.209, -0.1871, 0.6179), (0.1317, 0.1413, 0.3654), (0.1369, 0.1294, 0.3791), (0.1355, 0.1325, 0.3514), (0.1409, 0.1227, 0.3776), (0.1496, 0.1138, 0.3654), (0.1312, 0.1408, 0.3556), (0.1334, 0.1366, 0.3782), (0.1468, 0.1152, 0.3553), (0.1378, 0.1253, 0.3653), (-0.1307, 0.1407, 0.3654), (-0.1368, 0.1292, 0.3791), (-0.1351, 0.1323, 0.3514), (-0.1408, 0.1225, 0.3776), (-0.1483, 0.113, 0.3654), (-0.1305, 0.1403, 0.3556), (-0.1329, 0.1363, 0.3782), (-0.1462, 0.1148, 0.3553), (-0.1198, -0.07405, 0.3663), (0.1124, -0.0795, 0.3542), (0.1212, -0.0693, 0.3781), (0.1284, -0.06083, 0.3652), (0.1232, -0.06697, 0.3546), (0.1082, -0.08446, 0.3643), (0.1123, -0.07965, 0.3783), (0.1152, -0.0704, 0.3663)], [], [(3, 29, 26, 5), (1, 17, 12, 0), (14, 6, 11, 21), (27, 9, 10, 24), (5, 26, 17, 1), (25, 24, 15, 16), (16, 15, 14, 13), (0, 12, 23, 4), (13, 14, 21, 22), (32, 28, 25, 31), (28, 27, 24, 25), (30, 19, 28, 32), (19, 20, 27, 28), (24, 10, 7, 15), (12, 13, 22, 23), (17, 16, 13, 12), (31, 25, 16, 17), (23, 22, 19, 30), (15, 7, 6, 14), (20, 8, 9, 27), (131, 130, 49, 41), (36, 44, 48, 40), (333, 335, 47, 39), (35, 43, 46, 38), (39, 47, 42, 33), (41, 49, 43, 35), (328, 329, 44, 36), (335, 45, 130, 336), (58, 59, 53, 51), (60, 55, 57, 61), (55, 85, 82, 51), (50, 52, 59, 58), (54, 60, 61, 56), (71, 66, 62, 70), (77, 64, 67, 76), (76, 67, 65, 83), (69, 70, 77, 78), (58, 73, 68, 50), (72, 71, 70, 69), (54, 79, 74, 60), (78, 77, 76, 75), (84, 83, 80, 81), (60, 74, 85, 55), (105, 75, 84, 106), (75, 76, 83, 84), (81, 80, 71, 72), (109, 91, 86, 107), (108, 87, 91, 109), (253, 229, 87, 108), (114, 110, 104, 102), (73, 72, 69, 68), (82, 81, 72, 73), (80, 63, 66, 71), (79, 78, 75, 105), (51, 82, 73, 58), (224, 253, 108, 89), (90, 109, 107, 88), (89, 108, 109, 90), (121, 234, 254, 125), (88, 107, 252, 225), (107, 86, 228, 252), (125, 254, 262, 118), (119, 118, 262, 263), (83, 65, 63, 80), (112, 111, 98, 100), (110, 112, 100, 104), (258, 237, 95, 113), (111, 113, 95, 98), (121, 116, 264, 234), (101, 103, 110, 114), (99, 97, 111, 112), (103, 99, 112, 110), (236, 258, 113, 94), (97, 94, 113, 111), (114, 115, 92, 101), (102, 104, 123, 96), (102, 93, 115, 114), (21, 11, 8, 20), (22, 21, 20, 19), (2, 18, 29, 3), (4, 23, 18, 2), (106, 84, 81, 82), (50, 68, 79, 54), (50, 54, 56, 52), (53, 57, 55, 51), (70, 62, 64, 77), (68, 69, 78, 79), (229, 248, 91, 87), (91, 248, 228, 86), (116, 124, 265, 264), (96, 123, 124, 116), (93, 102, 96, 122), (122, 96, 116, 121), (101, 92, 117, 120), (120, 117, 118, 119), (115, 126, 117, 92), (126, 125, 118, 117), (93, 122, 126, 115), (122, 121, 125, 126), (98, 123, 104, 100), (95, 124, 123, 98), (237, 265, 124, 95), (103, 101, 120, 127), (128, 127, 120, 119), (279, 128, 119, 263), (97, 99, 103, 127), (94, 97, 127, 128), (236, 94, 128, 279), (45, 132, 49, 130), (334, 336, 130, 131), (49, 132, 46, 43), (40, 48, 129, 34), (327, 330, 45, 37), (330, 129, 48, 331), (329, 46, 132, 331), (333, 39, 33, 334), (133, 37, 131, 41), (38, 133, 41, 35), (332, 328, 36, 40), (327, 332, 40, 34), (90, 88, 225, 285), (89, 90, 285, 224), (360, 361, 365), (355, 350, 286), (357, 352, 286), (302, 301, 292, 291), (363, 364, 365), (359, 363, 365), (301, 306, 287, 292), (305, 304, 290, 289), (362, 359, 365), (351, 353, 286), (352, 355, 286), (137, 139, 160, 163), (135, 134, 146, 151), (148, 155, 145, 140), (161, 158, 144, 143), (139, 135, 151, 160), (159, 150, 149, 158), (150, 147, 148, 149), (134, 138, 157, 146), (147, 156, 155, 148), (166, 165, 159, 162), (162, 159, 158, 161), (164, 166, 162, 153), (153, 162, 161, 154), (158, 149, 141, 144), (146, 157, 156, 147), (151, 146, 147, 150), (165, 151, 150, 159), (157, 164, 153, 156), (149, 148, 140, 141), (154, 161, 143, 142), (282, 175, 183, 281), (170, 174, 182, 178), (337, 173, 181, 339), (169, 172, 180, 177), (173, 167, 176, 181), (175, 169, 177, 183), (322, 170, 178, 323), (339, 340, 281, 179), (192, 185, 187, 193), (194, 195, 191, 189), (189, 185, 216, 219), (184, 192, 193, 186), (188, 190, 195, 194), (205, 204, 196, 200), (211, 210, 201, 198), (210, 217, 199, 201), (203, 212, 211, 204), (192, 184, 202, 207), (206, 203, 204, 205), (188, 194, 208, 213), (212, 209, 210, 211), (218, 215, 214, 217), (194, 189, 219, 208), (246, 247, 218, 209), (209, 218, 217, 210), (215, 206, 205, 214), (251, 249, 220, 227), (250, 251, 227, 221), (253, 250, 221, 229), (260, 243, 245, 255), (207, 202, 203, 206), (216, 207, 206, 215), (214, 205, 200, 197), (213, 246, 209, 212), (185, 192, 207, 216), (224, 223, 250, 253), (226, 222, 249, 251), (223, 226, 251, 250), (271, 275, 254, 234), (222, 225, 252, 249), (249, 252, 228, 220), (275, 268, 262, 254), (269, 263, 262, 268), (217, 214, 197, 199), (257, 241, 239, 256), (255, 245, 241, 257), (258, 259, 233, 237), (256, 239, 233, 259), (271, 234, 264, 266), (242, 260, 255, 244), (240, 257, 256, 238), (244, 255, 257, 240), (236, 232, 259, 258), (238, 256, 259, 232), (260, 242, 230, 261), (243, 235, 273, 245), (243, 260, 261, 231), (155, 154, 142, 145), (156, 153, 154, 155), (136, 137, 163, 152), (138, 136, 152, 157), (247, 216, 215, 218), (184, 188, 213, 202), (184, 186, 190, 188), (187, 185, 189, 191), (204, 211, 198, 196), (202, 213, 212, 203), (229, 221, 227, 248), (227, 220, 228, 248), (266, 264, 265, 274), (235, 266, 274, 273), (231, 272, 235, 243), (272, 271, 266, 235), (242, 270, 267, 230), (270, 269, 268, 267), (261, 230, 267, 276), (276, 267, 268, 275), (231, 261, 276, 272), (272, 276, 275, 271), (239, 241, 245, 273), (233, 239, 273, 274), (237, 233, 274, 265), (244, 277, 270, 242), (278, 269, 270, 277), (279, 263, 269, 278), (238, 277, 244, 240), (232, 278, 277, 238), (236, 279, 278, 232), (179, 281, 183, 283), (338, 282, 281, 340), (183, 177, 180, 283), (174, 168, 280, 182), (321, 171, 179, 324), (324, 325, 182, 280), (323, 325, 283, 180), (337, 338, 167, 173), (284, 175, 282, 171), (172, 169, 175, 284), (326, 174, 170, 322), (321, 168, 174, 326), (226, 285, 225, 222), (223, 224, 285, 226), (361, 362, 365), (354, 357, 286), (306, 305, 289, 287), (304, 303, 288, 290), (303, 302, 291, 288), (23, 30, 298, 300), (32, 31, 294, 297), (17, 26, 296, 293), (18, 23, 300, 299), (29, 18, 299, 295), (30, 32, 297, 298), (26, 29, 295, 296), (31, 17, 293, 294), (85, 74, 305, 306), (106, 82, 301, 302), (105, 106, 302, 303), (74, 79, 304, 305), (79, 105, 303, 304), (82, 85, 306, 301), (157, 314, 312, 164), (166, 311, 308, 165), (151, 307, 310, 160), (152, 313, 314, 157), (163, 309, 313, 152), (164, 312, 311, 166), (160, 310, 309, 163), (165, 308, 307, 151), (219, 320, 319, 208), (247, 316, 315, 216), (246, 317, 316, 247), (208, 319, 318, 213), (213, 318, 317, 246), (216, 315, 320, 219), (171, 321, 326, 284), (284, 326, 322, 172), (178, 182, 325, 323), (179, 283, 325, 324), (168, 321, 324, 280), (172, 322, 323, 180), (37, 133, 332, 327), (133, 38, 328, 332), (44, 329, 331, 48), (45, 330, 331, 132), (34, 129, 330, 327), (38, 46, 329, 328), (37, 333, 334, 131), (33, 42, 336, 334), (47, 335, 336, 42), (37, 45, 335, 333), (171, 282, 338, 337), (167, 338, 340, 176), (181, 176, 340, 339), (171, 337, 339, 179), (314, 345, 348, 312), (311, 343, 346, 308), (307, 341, 347, 310), (313, 344, 345, 314), (309, 342, 344, 313), (312, 348, 343, 311), (310, 347, 342, 309), (308, 346, 341, 307), (300, 298, 357, 354), (297, 294, 355, 352), (293, 296, 356, 350), (299, 300, 354, 353), (295, 299, 353, 351), (298, 297, 352, 357), (296, 295, 351, 356), (294, 293, 350, 355), (320, 360, 364, 319), (316, 362, 361, 315), (317, 359, 362, 316), (319, 364, 363, 318), (318, 363, 359, 317), (315, 361, 360, 320), (356, 351, 286), (350, 356, 286), (353, 354, 286), (364, 360, 365), (345, 349, 348), (343, 349, 346), (341, 349, 347), (344, 349, 345), (342, 349, 344), (348, 349, 343), (347, 349, 342), (346, 349, 341), (287, 289, 358), (291, 292, 358), (288, 291, 358), (289, 290, 358), (290, 288, 358), (292, 287, 358)])
me_cube_000.polygons.foreach_set('use_smooth', [True] * 348)
me_cube_000.polygons.foreach_set('material_index', [2, 2, 2, 2, 2, 2, 2, 2, 2, 2, 2, 2, 2, 2, 2, 2, 2, 2, 2, 2, 1, 1, 1, 1, 1, 1, 1, 1, 2, 2, 2, 2, 2, 2, 2, 2, 2, 2, 2, 2, 2, 2, 2, 2, 2, 2, 0, 0, 0, 0, 2, 2, 2, 2, 2, 0, 0, 0, 0, 0, 0, 1, 1, 2, 0, 0, 0, 0, 0, 1, 1, 1, 1, 1, 1, 0, 0, 2, 2, 2, 2, 2, 2, 2, 2, 2, 2, 0, 0, 0, 0, 0, 0, 1, 1, 1, 1, 0, 0, 0, 0, 0, 1, 1, 1, 1, 1, 1, 1, 1, 1, 1, 1, 1, 1, 1, 1, 1, 1, 1, 1, 1, 2, 2, 2, 2, 2, 2, 2, 2, 2, 2, 2, 2, 2, 2, 2, 2, 2, 2, 2, 2, 2, 2, 2, 2, 2, 2, 2, 2, 2, 2, 2, 1, 1, 1, 1, 1, 1, 1, 1, 2, 2, 2, 2, 2, 2, 2, 2, 2, 2, 2, 2, 2, 2, 2, 2, 2, 2, 0, 0, 0, 0, 2, 2, 2, 2, 2, 0, 0, 0, 0, 0, 0, 1, 1, 2, 0, 0, 0, 0, 0, 1, 1, 1, 1, 1, 1, 0, 0, 2, 2, 2, 2, 2, 2, 2, 2, 2, 2, 0, 0, 0, 0, 0, 0, 1, 1, 1, 1, 0, 0, 0, 0, 0, 1, 1, 1, 1, 1, 1, 1, 1, 1, 1, 1, 1, 1, 1, 1, 1, 1, 1, 1, 1, 2, 2, 2, 2, 2, 2, 2, 2, 2, 2, 2, 2, 2, 2, 2, 2, 2, 2, 2, 2, 2, 2, 2, 2, 2, 2, 2, 2, 2, 2, 2, 2, 2, 1, 1, 1, 1, 1, 1, 1, 1, 1, 1, 1, 1, 1, 1, 1, 1, 1, 1, 1, 1, 2, 2, 2, 2, 2, 2, 2, 2, 2, 2, 2, 2, 2, 2, 2, 2, 2, 2, 2, 2, 2, 2, 2, 2, 2, 2, 2, 2, 2, 2, 2, 2, 2, 2, 2, 2, 2, 2, 2, 2])
_uv = me_cube_000.uv_layers.new(name='UVMap')
_uv.uv.foreach_set('vector', [0.9935, 0.9595, 0.9888, 0.7577, 0.9955, 0.7548, 0.9996, 0.9578, 0.9509, 0.9563, 0.9529, 0.7422, 0.9632, 0.7437, 0.9596, 0.9578, 0.9706, 0.5134, 0.9737, 0.4191, 0.9807, 0.4204, 0.9783, 0.5148, 0.9937, 0.5149, 0.9935, 0.4205, 0.9975, 0.42, 0.9986, 0.5143, 0.9422, 0.9574, 0.9467, 0.7545, 0.9529, 0.7422, 0.9509, 0.9563, 0.9538, 0.606, 0.9595, 0.5124, 0.9641, 0.5126, 0.9591, 0.6061, 0.9591, 0.6061, 0.9641, 0.5126, 0.9706, 0.5134, 0.9675, 0.6073, 0.9596, 0.9578, 0.9632, 0.7437, 0.9721, 0.7462, 0.971, 0.9611, 0.9675, 0.6073, 0.9706, 0.5134, 0.9783, 0.5148, 0.9757, 0.6092, 0.991, 0.7339, 0.9939, 0.6093, 0.9996, 0.6084, 0.9984, 0.7364, 0.9939, 0.6093, 0.9937, 0.5149, 0.9986, 0.5143, 0.9996, 0.6084, 0.9819, 0.7389, 0.9835, 0.6103, 0.9939, 0.6093, 0.991, 0.7339, 0.9835, 0.6103, 0.9852, 0.5155, 0.9937, 0.5149, 0.9939, 0.6093, 0.9595, 0.5124, 0.9653, 0.4184, 0.969, 0.4186, 0.9641, 0.5126, 0.9632, 0.7437, 0.9675, 0.6073, 0.9757, 0.6092, 0.9721, 0.7462, 0.9529, 0.7422, 0.9591, 0.6061, 0.9675, 0.6073, 0.9632, 0.7437, 0.9476, 0.7335, 0.9538, 0.606, 0.9591, 0.6061, 0.9529, 0.7422, 0.9721, 0.7462, 0.9757, 0.6092, 0.9835, 0.6103, 0.9819, 0.7389, 0.9641, 0.5126, 0.969, 0.4186, 0.9737, 0.4191, 0.9706, 0.5134, 0.9852, 0.5155, 0.987, 0.421, 0.9935, 0.4205, 0.9937, 0.5149, 0.1608, 0.9587, 0.1608, 0.9456, 0.1797, 0.9456, 0.1797, 0.9587, 0.744, 0.39, 0.744, 0.3768, 0.7586, 0.3768, 0.7586, 0.39, 0.1927, 0.9594, 0.1927, 0.9726, 0.19, 0.9726, 0.19, 0.9594, 0.1972, 0.9587, 0.1972, 0.9456, 0.2169, 0.9456, 0.2169, 0.9587, 0.19, 0.9594, 0.19, 0.9726, 0.1705, 0.9726, 0.1705, 0.9594, 0.1797, 0.9587, 0.1797, 0.9456, 0.1972, 0.9456, 0.1972, 0.9587, 0.4106, 0.9587, 0.4106, 0.9456, 0.4139, 0.9456, 0.4139, 0.9587, 0.4565, 0.8068, 0.467, 0.8287, 0.4355, 0.8305, 0.4355, 0.8085, 0.7844, 0.8355, 0.7862, 0.9568, 0.7756, 0.9556, 0.7742, 0.8361, 0.8168, 0.8377, 0.8239, 0.8377, 0.8207, 0.9577, 0.8114, 0.9587, 0.764, 0.8366, 0.7695, 0.7536, 0.7752, 0.7411, 0.7742, 0.8361, 0.7948, 0.8357, 0.7922, 0.9579, 0.7862, 0.9568, 0.7844, 0.8355, 0.805, 0.8368, 0.8168, 0.8377, 0.8114, 0.9587, 0.8022, 0.9591, 0.7914, 0.5106, 0.7936, 0.4184, 0.7988, 0.4184, 0.7977, 0.5103, 0.8037, 0.5109, 0.8038, 0.4187, 0.8097, 0.4191, 0.8108, 0.5117, 0.8108, 0.5117, 0.8097, 0.4191, 0.8132, 0.4192, 0.8152, 0.512, 0.7967, 0.6017, 0.7977, 0.5103, 0.8037, 0.5109, 0.8038, 0.6027, 0.7844, 0.8355, 0.7866, 0.7414, 0.7952, 0.74, 0.7948, 0.8357, 0.7893, 0.6027, 0.7914, 0.5106, 0.7977, 0.5103, 0.7967, 0.6017, 0.805, 0.8368, 0.807, 0.7387, 0.8124, 0.7524, 0.8168, 0.8377, 0.8038, 0.6027, 0.8037, 0.5109, 0.8108, 0.5117, 0.812, 0.6046, 0.7743, 0.6044, 0.7787, 0.5111, 0.7851, 0.5111, 0.7819, 0.6041, 0.8168, 0.8377, 0.8124, 0.7524, 0.8212, 0.7534, 0.8239, 0.8377, 0.8134, 0.7313, 0.812, 0.6046, 0.8172, 0.6054, 0.8194, 0.7324, 0.812, 0.6046, 0.8108, 0.5117, 0.8152, 0.512, 0.8172, 0.6054, 0.7819, 0.6041, 0.7851, 0.5111, 0.7914, 0.5106, 0.7893, 0.6027, 0.0639, 0.3705, 0.07516, 0.3674, 0.08482, 0.5005, 0.07367, 0.5112, 0.07141, 0.08994, 0.08276, 0.1008, 0.07516, 0.3674, 0.0639, 0.3705, 0.2183, 0.0719, 0.2183, 0.09127, 0.08276, 0.1008, 0.08126, 0.08133, 0.4548, 0.65, 0.4498, 0.5116, 0.4605, 0.5121, 0.4637, 0.6504, 0.7866, 0.7414, 0.7893, 0.6027, 0.7967, 0.6017, 0.7952, 0.74, 0.7752, 0.7411, 0.7819, 0.6041, 0.7893, 0.6027, 0.7866, 0.7414, 0.7851, 0.5111, 0.7884, 0.4186, 0.7936, 0.4184, 0.7914, 0.5106, 0.807, 0.7387, 0.8038, 0.6027, 0.812, 0.6046, 0.8134, 0.7313, 0.7742, 0.8361, 0.7752, 0.7411, 0.7866, 0.7414, 0.7844, 0.8355, 0.2183, 0.05224, 0.2183, 0.0719, 0.08126, 0.08133, 0.08138, 0.062, 0.05248, 0.3682, 0.0639, 0.3705, 0.07367, 0.5112, 0.06125, 0.5037, 0.05952, 0.09949, 0.07141, 0.08994, 0.0639, 0.3705, 0.05248, 0.3682, 0.5334, 0.7709, 0.5954, 0.7753, 0.5952, 0.7892, 0.5338, 0.7844, 0.08314, 0.5378, 0.08312, 0.5192, 0.2177, 0.531, 0.2176, 0.5499, 0.08312, 0.5192, 0.08482, 0.5005, 0.2177, 0.5124, 0.2177, 0.531, 0.5338, 0.7844, 0.5952, 0.7892, 0.595, 0.803, 0.5342, 0.798, 0.2229, 0.7153, 0.2213, 0.5999, 0.2813, 0.6007, 0.2813, 0.7161, 0.7787, 0.5111, 0.7832, 0.4184, 0.7884, 0.4186, 0.7851, 0.5111, 0.4505, 0.4497, 0.4787, 0.4406, 0.4818, 0.4529, 0.4563, 0.4628, 0.4498, 0.5116, 0.4457, 0.4587, 0.4563, 0.4628, 0.4605, 0.5121, 0.5999, 0.4303, 0.5998, 0.4414, 0.534, 0.4465, 0.5304, 0.4335, 0.4787, 0.4406, 0.5304, 0.4335, 0.534, 0.4465, 0.4818, 0.4529, 0.5334, 0.7709, 0.5374, 0.6533, 0.597, 0.6547, 0.5954, 0.7753, 0.4459, 0.6496, 0.4394, 0.5141, 0.4498, 0.5116, 0.4548, 0.65, 0.452, 0.4338, 0.4795, 0.4261, 0.4787, 0.4406, 0.4505, 0.4497, 0.4394, 0.5141, 0.4355, 0.4659, 0.4457, 0.4587, 0.4498, 0.5116, 0.6001, 0.4184, 0.5999, 0.4303, 0.5304, 0.4335, 0.5339, 0.4196, 0.4795, 0.4261, 0.5339, 0.4196, 0.5304, 0.4335, 0.4787, 0.4406, 0.4548, 0.65, 0.4515, 0.7684, 0.4418, 0.7672, 0.4459, 0.6496, 0.4637, 0.6504, 0.4605, 0.5121, 0.4911, 0.5185, 0.4928, 0.6516, 0.4637, 0.6504, 0.461, 0.7696, 0.4515, 0.7684, 0.4548, 0.65, 0.9783, 0.5148, 0.9807, 0.4204, 0.987, 0.421, 0.9852, 0.5155, 0.9757, 0.6092, 0.9783, 0.5148, 0.9852, 0.5155, 0.9835, 0.6103, 0.9817, 0.9622, 0.9844, 0.7569, 0.9888, 0.7577, 0.9935, 0.9595, 0.971, 0.9611, 0.9721, 0.7462, 0.9844, 0.7569, 0.9817, 0.9622, 0.7709, 0.7316, 0.7743, 0.6044, 0.7819, 0.6041, 0.7752, 0.7411, 0.7948, 0.8357, 0.7952, 0.74, 0.807, 0.7387, 0.805, 0.8368, 0.7948, 0.8357, 0.805, 0.8368, 0.8022, 0.9591, 0.7922, 0.9579, 0.7756, 0.9556, 0.7658, 0.9564, 0.764, 0.8366, 0.7742, 0.8361, 0.7977, 0.5103, 0.7988, 0.4184, 0.8038, 0.4187, 0.8037, 0.5109, 0.7952, 0.74, 0.7967, 0.6017, 0.8038, 0.6027, 0.807, 0.7387, 0.2183, 0.09127, 0.2179, 0.3543, 0.07516, 0.3674, 0.08276, 0.1008, 0.07516, 0.3674, 0.2179, 0.3543, 0.2177, 0.5124, 0.08482, 0.5005, 0.5374, 0.6533, 0.5371, 0.5231, 0.5987, 0.5252, 0.597, 0.6547, 0.4928, 0.6516, 0.4911, 0.5185, 0.5371, 0.5231, 0.5374, 0.6533, 0.461, 0.7696, 0.4637, 0.6504, 0.4928, 0.6516, 0.489, 0.7697, 0.489, 0.7697, 0.4928, 0.6516, 0.5374, 0.6533, 0.5334, 0.7709, 0.1523, 0.7145, 0.1489, 0.599, 0.1772, 0.5994, 0.1799, 0.7148, 0.1799, 0.7148, 0.1772, 0.5994, 0.2213, 0.5999, 0.2229, 0.7153, 0.4617, 0.7829, 0.4897, 0.7832, 0.4902, 0.7965, 0.4623, 0.7961, 0.4897, 0.7832, 0.5338, 0.7844, 0.5342, 0.798, 0.4902, 0.7965, 0.461, 0.7696, 0.489, 0.7697, 0.4897, 0.7832, 0.4617, 0.7829, 0.489, 0.7697, 0.5334, 0.7709, 0.5338, 0.7844, 0.4897, 0.7832, 0.4818, 0.4529, 0.4911, 0.5185, 0.4605, 0.5121, 0.4563, 0.4628, 0.534, 0.4465, 0.5371, 0.5231, 0.4911, 0.5185, 0.4818, 0.4529, 0.5998, 0.4414, 0.5987, 0.5252, 0.5371, 0.5231, 0.534, 0.4465, 0.1419, 0.8436, 0.1523, 0.7145, 0.1799, 0.7148, 0.1717, 0.8462, 0.2182, 0.8466, 0.1717, 0.8462, 0.1799, 0.7148, 0.2229, 0.7153, 0.2813, 0.8471, 0.2182, 0.8466, 0.2229, 0.7153, 0.2813, 0.7161, 0.152, 0.9115, 0.1278, 0.8869, 0.1419, 0.8436, 0.1717, 0.8462, 0.211, 0.9253, 0.152, 0.9115, 0.1717, 0.8462, 0.2182, 0.8466, 0.2813, 0.931, 0.211, 0.9253, 0.2182, 0.8466, 0.2813, 0.8471, 0.467, 0.8287, 0.4707, 0.8587, 0.4415, 0.8556, 0.4355, 0.8305, 0.1451, 0.9587, 0.1451, 0.9456, 0.1608, 0.9456, 0.1608, 0.9587, 0.4415, 0.8556, 0.4707, 0.8587, 0.4719, 0.8825, 0.4532, 0.874, 0.7586, 0.39, 0.7586, 0.3768, 0.7718, 0.3768, 0.7718, 0.39, 0.4105, 0.9594, 0.4105, 0.9726, 0.2115, 0.9726, 0.2115, 0.9594, 0.6656, 0.8446, 0.669, 0.8449, 0.6727, 0.8627, 0.6694, 0.8627, 0.6656, 0.8825, 0.4719, 0.8825, 0.4707, 0.8587, 0.6694, 0.8627, 0.7649, 0.1478, 0.7631, 0.1506, 0.744, 0.1453, 0.7443, 0.1422, 0.784, 0.09914, 0.7774, 0.1281, 0.7464, 0.1204, 0.7548, 0.09666, 0.7875, 0.07584, 0.784, 0.09914, 0.7548, 0.09666, 0.7682, 0.08067, 0.9812, 0.1331, 0.9794, 0.1128, 0.9827, 0.1134, 0.9846, 0.1337, 0.9758, 0.1503, 0.9812, 0.1331, 0.9846, 0.1337, 0.9791, 0.1506, 0.6515, 0.0003516, 0.742, 0.03968, 0.7433, 0.2241, 0.6264, 0.2076, 0.463, 0.0003518, 0.6515, 0.0003516, 0.6264, 0.2076, 0.4355, 0.1807, 0.1123, 0.6732, 0.1054, 0.6613, 0.1156, 0.6625, 0.1272, 0.6318, 0.1263, 0.6406, 0.1159, 0.6373, 0.1085, 0.6265, 0.1219, 0.6265, 0.1159, 0.6373, 0.8126, 0.1638, 0.8208, 0.1623, 0.8188, 0.2837, 0.8104, 0.2839, 0.1254, 0.661, 0.1211, 0.6736, 0.1156, 0.6625, 0.1213, 0.6517, 0.1254, 0.661, 0.1156, 0.6625, 0.8208, 0.1623, 0.8295, 0.1695, 0.8289, 0.2839, 0.8188, 0.2837, 0.8372, 0.1637, 0.8466, 0.1551, 0.8479, 0.2811, 0.838, 0.2822, 0.1107, 0.6517, 0.1213, 0.6517, 0.1156, 0.6625, 0.1163, 0.6504, 0.1116, 0.6477, 0.1159, 0.6373, 0.1219, 0.6265, 0.1272, 0.6318, 0.1159, 0.6373, 0.9296, 0.9593, 0.9235, 0.9578, 0.9224, 0.7544, 0.9292, 0.757, 0.9148, 0.9565, 0.906, 0.9576, 0.906, 0.7431, 0.9163, 0.7419, 0.9033, 0.5132, 0.8956, 0.5142, 0.8957, 0.4196, 0.9028, 0.4187, 0.9194, 0.5129, 0.9144, 0.5127, 0.9112, 0.4184, 0.9153, 0.4185, 0.9235, 0.9578, 0.9148, 0.9565, 0.9163, 0.7419, 0.9224, 0.7544, 0.9176, 0.6062, 0.9123, 0.606, 0.9099, 0.5127, 0.9144, 0.5127, 0.9123, 0.606, 0.904, 0.6069, 0.9033, 0.5132, 0.9099, 0.5127, 0.906, 0.9576, 0.8946, 0.9606, 0.8971, 0.7453, 0.906, 0.7431, 0.904, 0.6069, 0.8957, 0.6084, 0.8956, 0.5142, 0.9033, 0.5132, 0.9292, 0.7306, 0.9218, 0.7334, 0.9176, 0.6062, 0.9234, 0.6067, 0.9234, 0.6067, 0.9176, 0.6062, 0.9144, 0.5127, 0.9194, 0.5129, 0.9385, 0.7352, 0.9292, 0.7306, 0.9234, 0.6067, 0.9337, 0.6069, 0.9337, 0.6069, 0.9234, 0.6067, 0.9194, 0.5129, 0.9278, 0.5128, 0.9144, 0.5127, 0.9099, 0.5127, 0.9076, 0.4184, 0.9112, 0.4184, 0.906, 0.7431, 0.8971, 0.7453, 0.8957, 0.6084, 0.904, 0.6069, 0.9163, 0.7419, 0.906, 0.7431, 0.904, 0.6069, 0.9123, 0.606, 0.9218, 0.7334, 0.9163, 0.7419, 0.9123, 0.606, 0.9176, 0.6062, 0.8971, 0.7453, 0.8873, 0.7377, 0.888, 0.6092, 0.8957, 0.6084, 0.9099, 0.5127, 0.9033, 0.5132, 0.9028, 0.4187, 0.9076, 0.4184, 0.9278, 0.5128, 0.9194, 0.5129, 0.9153, 0.4185, 0.9218, 0.4184, 0.1667, 0.9317, 0.1856, 0.9317, 0.1856, 0.9449, 0.1667, 0.9449, 0.7718, 0.4038, 0.7572, 0.4038, 0.7572, 0.3907, 0.7718, 0.3907, 0.1278, 0.9317, 0.1293, 0.9317, 0.1293, 0.9449, 0.1278, 0.9449, 0.2032, 0.9317, 0.2228, 0.9317, 0.2228, 0.9449, 0.2032, 0.9449, 0.1293, 0.9317, 0.1488, 0.9317, 0.1488, 0.9449, 0.1293, 0.9449, 0.1856, 0.9317, 0.2032, 0.9317, 0.2032, 0.9449, 0.1856, 0.9449, 0.4173, 0.9317, 0.4198, 0.9317, 0.4198, 0.9449, 0.4173, 0.9449, 0.7641, 0.07361, 0.7442, 0.06809, 0.7464, 0.04492, 0.7774, 0.05264, 0.8564, 0.839, 0.8663, 0.84, 0.8638, 0.9574, 0.8533, 0.9584, 0.8831, 0.8409, 0.8831, 0.9603, 0.8739, 0.9584, 0.8761, 0.841, 0.8761, 0.841, 0.8663, 0.84, 0.8688, 0.7462, 0.874, 0.759, 0.8462, 0.8387, 0.8564, 0.839, 0.8533, 0.9584, 0.8472, 0.9594, 0.8362, 0.8394, 0.8373, 0.9603, 0.8281, 0.9596, 0.8246, 0.8398, 0.8599, 0.5123, 0.8536, 0.5116, 0.8557, 0.4184, 0.861, 0.4188, 0.8475, 0.5117, 0.8403, 0.5121, 0.8447, 0.4184, 0.8506, 0.4184, 0.8773, 0.513, 0.8728, 0.5136, 0.8715, 0.4195, 0.8751, 0.4192, 0.8515, 0.6043, 0.8442, 0.6049, 0.8475, 0.5117, 0.8536, 0.5116, 0.8564, 0.839, 0.8462, 0.8387, 0.8487, 0.7438, 0.8573, 0.7458, 0.8589, 0.6057, 0.8515, 0.6043, 0.8536, 0.5116, 0.8599, 0.5123, 0.8362, 0.8394, 0.8246, 0.8398, 0.831, 0.7553, 0.8368, 0.7418, 0.8442, 0.6049, 0.8358, 0.6063, 0.8403, 0.5121, 0.8475, 0.5117, 0.8739, 0.6085, 0.8663, 0.6077, 0.8663, 0.5132, 0.8728, 0.5136, 0.8831, 0.8409, 0.8761, 0.841, 0.874, 0.759, 0.8826, 0.757, 0.8793, 0.7356, 0.8734, 0.7369, 0.8739, 0.6085, 0.8792, 0.6075, 0.8792, 0.6075, 0.8739, 0.6085, 0.8728, 0.5136, 0.8773, 0.513, 0.8663, 0.6077, 0.8589, 0.6057, 0.8599, 0.5123, 0.8663, 0.5132, 0.3719, 0.3713, 0.3617, 0.5119, 0.3506, 0.5012, 0.3606, 0.3681, 0.3651, 0.0907, 0.3719, 0.3713, 0.3606, 0.3681, 0.3537, 0.1015, 0.2183, 0.0719, 0.3553, 0.08204, 0.3537, 0.1015, 0.2183, 0.09127, 0.7392, 0.6573, 0.7303, 0.6573, 0.7371, 0.5192, 0.7478, 0.5192, 0.8573, 0.7458, 0.8487, 0.7438, 0.8515, 0.6043, 0.8589, 0.6057, 0.8688, 0.7462, 0.8573, 0.7458, 0.8589, 0.6057, 0.8663, 0.6077, 0.8663, 0.5132, 0.8599, 0.5123, 0.861, 0.4188, 0.8662, 0.4193, 0.8368, 0.7418, 0.8306, 0.734, 0.8358, 0.6063, 0.8442, 0.6049, 0.8663, 0.84, 0.8564, 0.839, 0.8573, 0.7458, 0.8688, 0.7462, 0.2183, 0.05224, 0.3552, 0.06272, 0.3553, 0.08204, 0.2183, 0.0719, 0.3833, 0.369, 0.3742, 0.5045, 0.3617, 0.5119, 0.3719, 0.3713, 0.377, 0.1003, 0.3833, 0.369, 0.3719, 0.3713, 0.3651, 0.0907, 0.6574, 0.7741, 0.6567, 0.7876, 0.5952, 0.7892, 0.5954, 0.7753, 0.3522, 0.5385, 0.2176, 0.5499, 0.2177, 0.531, 0.3522, 0.5199, 0.3522, 0.5199, 0.2177, 0.531, 0.2177, 0.5124, 0.3506, 0.5012, 0.6567, 0.7876, 0.656, 0.8012, 0.595, 0.803, 0.5952, 0.7892, 0.3398, 0.7153, 0.2813, 0.7161, 0.2813, 0.6007, 0.3413, 0.5999, 0.8728, 0.5136, 0.8663, 0.5132, 0.8662, 0.4193, 0.8715, 0.4195, 0.7487, 0.4574, 0.7426, 0.4702, 0.7174, 0.4589, 0.7208, 0.4469, 0.7478, 0.5192, 0.7371, 0.5192, 0.7426, 0.4702, 0.7533, 0.4666, 0.5999, 0.4303, 0.6693, 0.4371, 0.6654, 0.4498, 0.5998, 0.4414, 0.7208, 0.4469, 0.7174, 0.4589, 0.6654, 0.4498, 0.6693, 0.4371, 0.6574, 0.7741, 0.5954, 0.7753, 0.597, 0.6547, 0.6566, 0.6564, 0.7481, 0.6574, 0.7392, 0.6573, 0.7478, 0.5192, 0.7582, 0.5223, 0.7477, 0.4414, 0.7487, 0.4574, 0.7208, 0.4469, 0.7204, 0.4323, 0.7582, 0.5223, 0.7478, 0.5192, 0.7533, 0.4666, 0.7633, 0.4743, 0.6001, 0.4184, 0.6662, 0.423, 0.6693, 0.4371, 0.5999, 0.4303, 0.7204, 0.4323, 0.7208, 0.4469, 0.6693, 0.4371, 0.6662, 0.423, 0.7392, 0.6573, 0.7481, 0.6574, 0.7491, 0.7751, 0.7394, 0.7758, 0.7303, 0.6573, 0.7012, 0.657, 0.7064, 0.5241, 0.7371, 0.5192, 0.7303, 0.6573, 0.7392, 0.6573, 0.7394, 0.7758, 0.7298, 0.7765, 0.8956, 0.5142, 0.8886, 0.5145, 0.8895, 0.4198, 0.8957, 0.4196, 0.8957, 0.6084, 0.888, 0.6092, 0.8886, 0.5145, 0.8956, 0.5142, 0.9415, 0.9613, 0.9296, 0.9593, 0.9292, 0.757, 0.9335, 0.756, 0.8946, 0.9606, 0.8838, 0.9613, 0.8845, 0.7557, 0.8971, 0.7453, 0.8734, 0.7369, 0.8688, 0.7462, 0.8663, 0.6077, 0.8739, 0.6085, 0.8462, 0.8387, 0.8362, 0.8394, 0.8368, 0.7418, 0.8487, 0.7438, 0.8462, 0.8387, 0.8472, 0.9594, 0.8373, 0.9603, 0.8362, 0.8394, 0.8638, 0.9574, 0.8663, 0.84, 0.8761, 0.841, 0.8739, 0.9584, 0.8536, 0.5116, 0.8475, 0.5117, 0.8506, 0.4184, 0.8557, 0.4184, 0.8487, 0.7438, 0.8368, 0.7418, 0.8442, 0.6049, 0.8515, 0.6043, 0.2183, 0.09127, 0.3537, 0.1015, 0.3606, 0.3681, 0.2179, 0.3543, 0.3606, 0.3681, 0.3506, 0.5012, 0.2177, 0.5124, 0.2179, 0.3543, 0.6566, 0.6564, 0.597, 0.6547, 0.5987, 0.5252, 0.6602, 0.5263, 0.7012, 0.657, 0.6566, 0.6564, 0.6602, 0.5263, 0.7064, 0.5241, 0.7298, 0.7765, 0.7018, 0.7752, 0.7012, 0.657, 0.7303, 0.6573, 0.7018, 0.7752, 0.6574, 0.7741, 0.6566, 0.6564, 0.7012, 0.657, 0.4103, 0.7145, 0.3828, 0.7148, 0.3855, 0.5994, 0.4137, 0.599, 0.3828, 0.7148, 0.3398, 0.7153, 0.3413, 0.5999, 0.3855, 0.5994, 0.7288, 0.7898, 0.7279, 0.803, 0.6999, 0.8019, 0.7009, 0.7886, 0.7009, 0.7886, 0.6999, 0.8019, 0.656, 0.8012, 0.6567, 0.7876, 0.7298, 0.7765, 0.7288, 0.7898, 0.7009, 0.7886, 0.7018, 0.7752, 0.7018, 0.7752, 0.7009, 0.7886, 0.6567, 0.7876, 0.6574, 0.7741, 0.7174, 0.4589, 0.7426, 0.4702, 0.7371, 0.5192, 0.7064, 0.5241, 0.6654, 0.4498, 0.7174, 0.4589, 0.7064, 0.5241, 0.6602, 0.5263, 0.5998, 0.4414, 0.6654, 0.4498, 0.6602, 0.5263, 0.5987, 0.5252, 0.4208, 0.8436, 0.391, 0.8462, 0.3828, 0.7148, 0.4103, 0.7145, 0.3445, 0.8466, 0.3398, 0.7153, 0.3828, 0.7148, 0.391, 0.8462, 0.2813, 0.8471, 0.2813, 0.7161, 0.3398, 0.7153, 0.3445, 0.8466, 0.4106, 0.9115, 0.391, 0.8462, 0.4208, 0.8436, 0.4348, 0.8869, 0.3516, 0.9253, 0.3445, 0.8466, 0.391, 0.8462, 0.4106, 0.9115, 0.2813, 0.931, 0.2813, 0.8471, 0.3445, 0.8466, 0.3516, 0.9253, 0.7774, 0.05264, 0.7464, 0.04492, 0.7548, 0.02117, 0.784, 0.02365, 0.15, 0.9317, 0.1667, 0.9317, 0.1667, 0.9449, 0.15, 0.9449, 0.7548, 0.02117, 0.7682, 0.005178, 0.7875, 0.0003516, 0.784, 0.02365, 0.7572, 0.4038, 0.744, 0.4038, 0.744, 0.3907, 0.7572, 0.3907, 0.9639, 0.4177, 0.764, 0.4177, 0.764, 0.4045, 0.9639, 0.4045, 0.9766, 0.07486, 0.9821, 0.05777, 0.9846, 0.05819, 0.9791, 0.07514, 0.9802, 0.03745, 0.9821, 0.05777, 0.784, 0.02365, 0.7875, 0.0003516, 0.4558, 0.8849, 0.4355, 0.8865, 0.4355, 0.8848, 0.455, 0.8832, 0.4707, 0.9381, 0.4415, 0.935, 0.4355, 0.9099, 0.467, 0.9082, 0.4719, 0.9619, 0.4532, 0.9534, 0.4415, 0.935, 0.4707, 0.9381, 0.6702, 0.9421, 0.6727, 0.9422, 0.6689, 0.9619, 0.6664, 0.9619, 0.6665, 0.9242, 0.669, 0.9244, 0.6727, 0.9422, 0.6702, 0.9421, 0.6216, 0.4177, 0.6264, 0.2076, 0.7433, 0.2241, 0.7159, 0.4044, 0.4368, 0.3651, 0.4355, 0.1807, 0.6264, 0.2076, 0.6216, 0.4177, 0.1054, 0.6613, 0.1107, 0.6517, 0.1156, 0.6625, 0.1055, 0.6349, 0.1085, 0.6265, 0.1159, 0.6373, 0.8295, 0.1695, 0.8372, 0.1637, 0.838, 0.2822, 0.8289, 0.2839, 0.8466, 0.1551, 0.8542, 0.16, 0.8556, 0.283, 0.8479, 0.2811, 0.8073, 0.1593, 0.8126, 0.1638, 0.8104, 0.2839, 0.8002, 0.2818, 0.0003516, 0.6122, 0.009202, 0.6026, 0.01392, 0.6024, 0.005128, 0.612, 0.009972, 0.667, 0.005867, 0.6581, 0.01065, 0.6581, 0.01475, 0.667, 0.0007118, 0.6492, 0.007593, 0.6377, 0.01238, 0.6377, 0.005603, 0.6493, 0.01146, 0.6253, 0.0003516, 0.6122, 0.005128, 0.612, 0.01633, 0.6252, 0.01287, 0.6311, 0.01146, 0.6253, 0.01633, 0.6252, 0.01762, 0.6311, 0.009444, 0.6808, 0.009972, 0.667, 0.01475, 0.667, 0.01416, 0.6811, 0.007593, 0.6377, 0.01287, 0.6311, 0.01762, 0.6311, 0.01238, 0.6377, 0.005867, 0.6581, 0.0007118, 0.6492, 0.005603, 0.6493, 0.01065, 0.6581, 0.8296, 0.1657, 0.8372, 0.1599, 0.8372, 0.1637, 0.8295, 0.1695, 0.8127, 0.16, 0.8208, 0.1587, 0.8208, 0.1623, 0.8126, 0.1638, 0.8075, 0.1555, 0.8127, 0.16, 0.8126, 0.1638, 0.8073, 0.1593, 0.8372, 0.1599, 0.8466, 0.1513, 0.8466, 0.1551, 0.8372, 0.1637, 0.8466, 0.1513, 0.8542, 0.1562, 0.8542, 0.16, 0.8466, 0.1551, 0.8208, 0.1587, 0.8296, 0.1657, 0.8295, 0.1695, 0.8208, 0.1623, 0.1034, 0.7168, 0.1001, 0.7167, 0.09117, 0.7073, 0.09448, 0.7073, 0.09433, 0.7717, 0.09099, 0.7718, 0.095, 0.7628, 0.09835, 0.7627, 0.1034, 0.7538, 0.1, 0.7539, 0.09307, 0.7424, 0.09643, 0.7424, 0.09244, 0.7301, 0.08903, 0.7301, 0.1001, 0.7167, 0.1034, 0.7168, 0.09109, 0.7359, 0.08776, 0.736, 0.08903, 0.7301, 0.09244, 0.7301, 0.09448, 0.7073, 0.09117, 0.7073, 0.09114, 0.6933, 0.09448, 0.6935, 0.09643, 0.7424, 0.09307, 0.7424, 0.08776, 0.736, 0.09109, 0.7359, 0.09835, 0.7627, 0.095, 0.7628, 0.1, 0.7539, 0.1034, 0.7538, 0.7798, 0.1655, 0.7799, 0.1701, 0.7722, 0.1642, 0.7722, 0.1598, 0.7967, 0.1598, 0.7968, 0.1641, 0.7886, 0.1628, 0.7885, 0.1584, 0.7551, 0.1563, 0.7551, 0.1607, 0.7495, 0.1645, 0.7497, 0.1602, 0.7722, 0.1598, 0.7722, 0.1642, 0.7628, 0.1558, 0.7628, 0.1513, 0.7628, 0.1513, 0.7628, 0.1558, 0.7551, 0.1607, 0.7551, 0.1563, 0.7885, 0.1584, 0.7886, 0.1628, 0.7799, 0.1701, 0.7798, 0.1655, 0.467, 0.9082, 0.6665, 0.9242, 0.6702, 0.9421, 0.4707, 0.9381, 0.4707, 0.9381, 0.6702, 0.9421, 0.6664, 0.9619, 0.4719, 0.9619, 0.9827, 0.03791, 0.9846, 0.05819, 0.9821, 0.05777, 0.9802, 0.03745, 0.7774, 0.05264, 0.784, 0.02365, 0.9821, 0.05777, 0.9766, 0.07486, 0.9664, 0.4177, 0.9639, 0.4177, 0.9639, 0.4045, 0.9664, 0.4045, 0.2228, 0.9317, 0.4173, 0.9317, 0.4173, 0.9449, 0.2228, 0.9449, 0.7774, 0.1281, 0.784, 0.09914, 0.9812, 0.1331, 0.9758, 0.1503, 0.784, 0.09914, 0.7875, 0.07584, 0.9794, 0.1128, 0.9812, 0.1331, 0.6689, 0.8825, 0.6656, 0.8825, 0.6694, 0.8627, 0.6727, 0.8627, 0.467, 0.8287, 0.6656, 0.8446, 0.6694, 0.8627, 0.4707, 0.8587, 0.4139, 0.9594, 0.4139, 0.9726, 0.4105, 0.9726, 0.4105, 0.9594, 0.2169, 0.9587, 0.2169, 0.9456, 0.4106, 0.9456, 0.4106, 0.9587, 0.7774, 0.1281, 0.7649, 0.1478, 0.7443, 0.1422, 0.7464, 0.1204, 0.1429, 0.9587, 0.1429, 0.9456, 0.1451, 0.9456, 0.1451, 0.9587, 0.455, 0.8037, 0.4565, 0.8068, 0.4355, 0.8085, 0.4355, 0.8054, 0.2115, 0.9594, 0.2115, 0.9726, 0.1927, 0.9726, 0.1927, 0.9594, 0.467, 0.9082, 0.4355, 0.9099, 0.4355, 0.8865, 0.4558, 0.8849, 0.1488, 0.9317, 0.15, 0.9317, 0.15, 0.9449, 0.1488, 0.9449, 0.7631, 0.07514, 0.744, 0.06978, 0.7442, 0.06809, 0.7641, 0.07361, 0.764, 0.4177, 0.744, 0.4177, 0.744, 0.4045, 0.764, 0.4045, 0.1001, 0.7167, 0.002092, 0.7148, 0.001163, 0.7056, 0.09117, 0.7073, 0.09099, 0.7718, 0.00113, 0.774, 0.001425, 0.765, 0.095, 0.7628, 0.1, 0.7539, 0.001711, 0.7563, 0.001024, 0.7443, 0.09307, 0.7424, 0.08903, 0.7301, 0.0003516, 0.7301, 0.002092, 0.7148, 0.1001, 0.7167, 0.08776, 0.736, 0.0004752, 0.7371, 0.0003516, 0.7301, 0.08903, 0.7301, 0.09117, 0.7073, 0.001163, 0.7056, 0.00138, 0.6869, 0.09114, 0.6933, 0.09307, 0.7424, 0.001024, 0.7443, 0.0004752, 0.7371, 0.08776, 0.736, 0.095, 0.7628, 0.001425, 0.765, 0.001711, 0.7563, 0.1, 0.7539, 0.005128, 0.612, 0.01392, 0.6024, 0.1029, 0.599, 0.1026, 0.6083, 0.01475, 0.667, 0.01065, 0.6581, 0.1033, 0.6585, 0.1035, 0.6675, 0.005603, 0.6493, 0.01238, 0.6377, 0.1034, 0.6377, 0.1032, 0.6498, 0.01633, 0.6252, 0.005128, 0.612, 0.1026, 0.6083, 0.1036, 0.6235, 0.01762, 0.6311, 0.01633, 0.6252, 0.1036, 0.6235, 0.1036, 0.6305, 0.01416, 0.6811, 0.01475, 0.667, 0.1035, 0.6675, 0.1031, 0.6862, 0.01238, 0.6377, 0.01762, 0.6311, 0.1036, 0.6305, 0.1034, 0.6377, 0.01065, 0.6581, 0.005603, 0.6493, 0.1032, 0.6498, 0.1033, 0.6585, 0.7799, 0.1701, 0.7804, 0.2845, 0.7718, 0.2846, 0.7722, 0.1642, 0.7968, 0.1641, 0.7995, 0.2838, 0.7911, 0.2845, 0.7886, 0.1628, 0.7551, 0.1607, 0.7544, 0.2844, 0.744, 0.284, 0.7495, 0.1645, 0.7722, 0.1642, 0.7718, 0.2846, 0.762, 0.2846, 0.7628, 0.1558, 0.7628, 0.1558, 0.762, 0.2846, 0.7544, 0.2844, 0.7551, 0.1607, 0.7886, 0.1628, 0.7911, 0.2845, 0.7804, 0.2845, 0.7799, 0.1701, 0.1216, 0.651, 0.1163, 0.6504, 0.1159, 0.6373, 0.1263, 0.6406, 0.1216, 0.651, 0.1159, 0.6373, 0.1116, 0.6477, 0.1055, 0.6349, 0.1159, 0.6373, 0.1211, 0.6736, 0.1123, 0.6732, 0.1156, 0.6625, 0.124, 0.6258, 0.1166, 0.6155, 0.1271, 0.6174, 0.1195, 0.6022, 0.1166, 0.6155, 0.1134, 0.599, 0.1089, 0.6051, 0.1166, 0.6155, 0.1055, 0.6163, 0.113, 0.6258, 0.1166, 0.6155, 0.124, 0.6258, 0.1088, 0.6219, 0.1166, 0.6155, 0.113, 0.6258, 0.1271, 0.6174, 0.1166, 0.6155, 0.1195, 0.6022, 0.1055, 0.6163, 0.1166, 0.6155, 0.1088, 0.6219, 0.1134, 0.599, 0.1166, 0.6155, 0.1089, 0.6051, 0.1205, 0.6958, 0.1114, 0.6958, 0.1171, 0.6852, 0.122, 0.6749, 0.1267, 0.6846, 0.1171, 0.6852, 0.1117, 0.6743, 0.122, 0.6749, 0.1171, 0.6852, 0.1114, 0.6958, 0.1071, 0.6833, 0.1171, 0.6852, 0.1071, 0.6833, 0.1117, 0.6743, 0.1171, 0.6852, 0.1267, 0.6846, 0.1205, 0.6958, 0.1171, 0.6852])
me_cube_000.materials.append(mat_matchairleather)
me_cube_000.materials.append(mat_matchairwood)
me_cube_000.materials.append(mat_matchairmetal)
me_cube_000.use_remesh_preserve_volume = False
me_cube_000.use_remesh_preserve_attributes = False
me_cube_000.use_mirror_vertex_groups = False
me_cube_000.update()

# ---- objects
ob_plane = bpy.data.objects.new('Plane', me_plane)
ob_stolac = bpy.data.objects.new('stolac', me_cube_001)
ob_camera = bpy.data.objects.new('Camera', cam_camera)
ob_stolac_simplified = bpy.data.objects.new('stolac_simplified', me_cube_000)
ob_lamp = bpy.data.objects.new('Lamp', light_lamp)

# ---- transforms, parenting, visibility, modifiers, constraints
ob_plane.location = (-1.436, -0.6245, 0.0)
ob_plane.scale = (6.978, 6.978, 6.978)
ob_plane.lineart.crease_threshold = 0.0
ob_stolac.location = (0.0, 0.0, 0.0)
ob_stolac.lineart.crease_threshold = 0.0
_m = ob_stolac.modifiers.new('Mirror', 'MIRROR')
ob_camera.location = (-0.9192, 0.9975, 1.224)
ob_camera.rotation_euler = (1.015, 1.153e-05, -2.405)
ob_camera.lock_rotations_4d = False
ob_camera.empty_display_type = 'ARROWS'
ob_camera.color = (0.0, 0.0, 0.0, 0.0)
ob_camera.hide_viewport = True
ob_camera.display_type = 'WIRE'
ob_camera.lineart.crease_threshold = 0.0
ob_stolac_simplified.location = (0.0, 0.0, 0.0)
ob_stolac_simplified.lineart.crease_threshold = 0.0
ob_lamp.location = (4.076, 1.005, 5.904)
ob_lamp.rotation_euler = (0.6503, 0.05522, 1.866)
ob_lamp.lock_rotations_4d = False
ob_lamp.empty_display_type = 'ARROWS'
ob_lamp.color = (0.0, 0.0, 0.0, 0.0)
ob_lamp.lineart.crease_threshold = 0.0

# ---- collection membership
col_collection_1.objects.link(ob_plane)
col_collection_1.objects.link(ob_stolac)
col_collection_1.objects.link(ob_camera)
col_collection_2.objects.link(ob_stolac_simplified)
col_collection_15.objects.link(ob_lamp)

# ---- scene / render settings (as saved in the file)
scene.camera = ob_camera
scene.frame_start = 1; scene.frame_end = 250; scene.frame_set(1)
scene.render.engine = 'CYCLES'
scene.render.image_settings.compression = 90
scene.render.resolution_x = 1280
scene.render.resolution_percentage = 50
scene.render.dither_intensity = 0.0
scene.cycles.use_denoising = False
scene.cycles.samples = 200
scene.cycles.sampling_pattern = 'TABULATED_SOBOL'
scene.cycles.light_sampling_threshold = 0.0
scene.cycles.use_adaptive_sampling = False
scene.cycles.use_light_tree = False
scene.cycles.blur_glossy = 0.0
scene.cycles.volume_bounces = 1
scene.cycles.pixel_filter_type = 'GAUSSIAN'
scene.cycles.sample_clamp_indirect = 0.0
scene.view_settings.view_transform = 'Standard'
bpy.context.view_layer.update()
